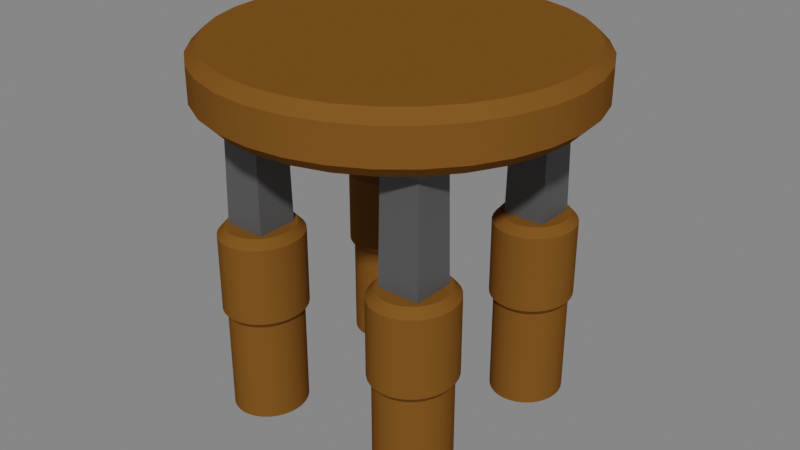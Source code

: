 # Source: table.blend  (saved by Blender 3.4.6; exported with 4.5.12 LTS)
import bpy
from mathutils import Matrix  # noqa: F401  (used for matrix-valued properties, if any)

bpy.ops.wm.read_factory_settings(use_empty=True)
scene = bpy.context.scene
scene.name = 'Scene'

# ---- collections
col_collection = bpy.data.collections.new('Collection'); scene.collection.children.link(col_collection)

# ---- materials (node trees are filled in below, after node groups)
mat_brown = bpy.data.materials.new('Brown')
mat_brown.alpha_threshold = 0.0
mat_brown.use_transparent_shadow = False
mat_brown.roughness = 0.5
mat_brown.line_color = (0.0, 0.0, 0.0, 1.0)
mat_metal = bpy.data.materials.new('Metal')
mat_metal.use_transparent_shadow = False

# ---- node groups
ng_auto_smooth = bpy.data.node_groups.new('Auto Smooth', 'GeometryNodeTree')
_s = ng_auto_smooth.interface.new_socket(name='Geometry', in_out='OUTPUT', socket_type='NodeSocketGeometry')
_s = ng_auto_smooth.interface.new_socket(name='Geometry', in_out='INPUT', socket_type='NodeSocketGeometry')
_s = ng_auto_smooth.interface.new_socket(name='Angle', in_out='INPUT', socket_type='NodeSocketFloat')
_s.subtype = 'ANGLE'
_s.min_value = 0.0
_s.max_value = 3.142
ng_auto_smooth.is_modifier = True
_N = ng_auto_smooth.nodes; _L = ng_auto_smooth.links
n0 = _N.new('NodeGroupOutput'); n0.name = 'Group Output'; n0.location = (480, -100)
n1 = _N.new('NodeGroupInput'); n1.name = 'Group Input'; n1.location = (-420, -300)
n2 = _N.new('NodeGroupInput'); n2.name = 'Group Input.001'; n2.location = (-60, -100)
n3 = _N.new('GeometryNodeSetShadeSmooth'); n3.name = 'Set Shade Smooth'; n3.location = (120, -100)
n3.domain = 'EDGE'
n4 = _N.new('GeometryNodeSetShadeSmooth'); n4.name = 'Set Shade Smooth.001'; n4.location = (300, -100)
n5 = _N.new('GeometryNodeInputMeshEdgeAngle'); n5.name = 'Edge Angle'; n5.location = (-420, -220)
n6 = _N.new('GeometryNodeInputEdgeSmooth'); n6.name = 'Is Edge Smooth'; n6.location = (-60, -160)
n7 = _N.new('GeometryNodeInputShadeSmooth'); n7.name = 'Is Face Smooth'; n7.location = (-240, -340)
n8 = _N.new('FunctionNodeBooleanMath'); n8.name = 'Boolean Math'; n8.location = (-60, -220)
n9 = _N.new('FunctionNodeCompare'); n9.name = 'Compare'; n9.location = (-240, -180)
n9.operation = 'LESS_EQUAL'
_L.new(n5.outputs[0], n9.inputs[0])
_L.new(n4.outputs[0], n0.inputs[0])
_L.new(n1.outputs[1], n9.inputs[1])
_L.new(n9.outputs[0], n8.inputs[0])
_L.new(n7.outputs[0], n8.inputs[1])
_L.new(n2.outputs[0], n3.inputs[0])
_L.new(n6.outputs[0], n3.inputs[1])
_L.new(n3.outputs[0], n4.inputs[0])
_L.new(n8.outputs[0], n3.inputs[2])
n0.is_active_output = True

# ---- material node trees
mat_brown.use_nodes = True; mat_brown.node_tree.nodes.clear()
_N = mat_brown.node_tree.nodes; _L = mat_brown.node_tree.links
n0 = _N.new('ShaderNodeOutputMaterial'); n0.name = 'Material Output'; n0.location = (300, 300)
n1 = _N.new('ShaderNodeBsdfPrincipled'); n1.name = 'Principled BSDF'; n1.location = (10, 300)
n1.distribution = 'GGX'
n1.subsurface_method = 'RANDOM_WALK_SKIN'
n1.inputs[0].default_value = (0.1733, 0.07114, 0.01332, 1.0)
n1.inputs[2].default_value = 1.0
n1.inputs[3].default_value = 1.45
n1.inputs[13].default_value = 0.0
n1.inputs[27].default_value = (0.0, 0.0, 0.0, 1.0)
n1.inputs[28].default_value = 1.0
_L.new(n1.outputs[0], n0.inputs[0])
n0.is_active_output = True
mat_metal.use_nodes = True; mat_metal.node_tree.nodes.clear()
_N = mat_metal.node_tree.nodes; _L = mat_metal.node_tree.links
n0 = _N.new('ShaderNodeBsdfPrincipled'); n0.name = 'Principled BSDF'; n0.location = (10, 300)
n0.distribution = 'GGX'
n0.subsurface_method = 'RANDOM_WALK_SKIN'
n0.inputs[0].default_value = (0.07658, 0.07658, 0.07658, 1.0)
n0.inputs[3].default_value = 1.45
n0.inputs[27].default_value = (0.0, 0.0, 0.0, 1.0)
n0.inputs[28].default_value = 1.0
n1 = _N.new('ShaderNodeOutputMaterial'); n1.name = 'Material Output'; n1.location = (300, 300)
_L.new(n0.outputs[0], n1.inputs[0])
n1.is_active_output = True

# ---- world
world_world = bpy.data.worlds.new('World'); scene.world = world_world
world_world.use_nodes = True; world_world.node_tree.nodes.clear()
_N = world_world.node_tree.nodes; _L = world_world.node_tree.links
n0 = _N.new('ShaderNodeOutputWorld'); n0.name = 'World Output'; n0.location = (300, 300)
n1 = _N.new('ShaderNodeBackground'); n1.name = 'Background'; n1.location = (10, 300)
n1.inputs[0].default_value = (0.2079, 0.2079, 0.2079, 1.0)
_L.new(n1.outputs[0], n0.inputs[0])
n0.is_active_output = True
world_world.color = (0.05088, 0.05088, 0.05088)
world_world.use_sun_shadow = False
world_world.sun_shadow_jitter_overblur = 0.0

# ---- meshes
me_cylinder_003 = bpy.data.meshes.new('Cylinder.003')
me_cylinder_003.from_pydata([(-1.0, 1.472, 1.178), (-1.0, -0.528, 1.178), (1.218, 1.214, 3.301), (-0.9138, -0.5371, 1.178), (1.0, 1.472, 1.178), (-1.086, -0.5371, 1.178), (-1.0, -0.528, 2.029), (-0.9138, 1.463, 1.178), (5.96e-08, 1.92, 3.444), (-1.0, -0.58, 1.114), (-0.9233, -0.5881, 1.114), (-1.086, 1.463, 1.178), (-1.077, -0.5881, 1.114), (-1.0, 1.472, 2.029), (1.086, 1.463, 1.178), (-1.0, -0.58, -0.01393), (-0.9233, -0.5881, -0.01393), (-1.0, 1.42, 1.114), (-0.7819, -0.7859, 3.301), (-1.077, -0.5881, -0.01393), (-1.151, -0.612, -0.01393), (0.9138, 1.463, 1.178), (-1.219, -0.6508, -0.01393), (-0.9233, 1.412, 1.114), (-1.151, -0.612, 1.114), (5.96e-08, 2.037, 3.561), (-1.219, -0.6508, 1.114), (-1.077, 1.412, 1.114), (-1.169, -0.5639, 1.178), (1.0, 1.472, 2.029), (-1.0, 1.42, -0.01393), (-1.246, -0.6076, 1.178), (-0.9233, 1.412, -0.01393), (-1.169, -0.5639, 2.029), (-0.7819, 1.214, 3.301), (-1.139, -0.642, 2.122), (-1.077, 1.412, -0.01393), (-1.246, -0.6076, 2.029), (-1.086, -0.5371, 2.029), (1.0, 1.42, 1.114), (0.3745, 1.883, 3.444), (-1.071, -0.6199, 2.122), (-1.151, 1.388, -0.01393), (-1.0, -0.6125, 2.122), (-0.9292, -0.6199, 2.122), (1.077, 1.412, 1.114), (-1.219, 1.349, -0.01393), (-0.9138, -0.5371, 2.029), (-0.8611, -0.642, 2.122), (-0.8308, -0.5639, 2.029), (-1.151, 1.388, 1.114), (-0.7983, -0.6778, 2.122), (0.9233, 1.412, 1.114), (-0.7544, -0.6076, 2.029), (-1.219, 1.349, 1.114), (-0.7433, -0.726, 2.122), (-0.3745, 1.883, 3.444), (-0.6874, -0.6663, 2.029), (-1.169, 1.436, 1.178), (1.0, 1.42, -0.01393), (-0.6982, -0.7847, 2.122), (-1.246, 1.392, 1.178), (-0.6324, -0.7378, 2.029), (-0.6646, -0.8517, 2.122), (1.077, 1.412, -0.01393), (-0.5916, -0.8194, 2.029), (-1.169, 1.436, 2.029), (-0.644, -0.9244, 2.122), (-1.139, 1.358, 2.122), (0.9233, 1.412, -0.01393), (-0.5664, -0.9079, 2.029), (-0.637, -1.0, 2.122), (-1.246, 1.392, 2.029), (-0.3974, 1.998, 3.561), (-0.5579, -1.0, 2.029), (-0.644, -1.076, 2.122), (-0.7346, 1.773, 3.444), (-1.086, 1.463, 2.029), (-0.5664, -1.092, 2.029), (-0.6646, -1.148, 2.122), (-1.071, 1.38, 2.122), (0.8495, 1.388, -0.01393), (-0.5916, -1.181, 2.029), (-0.6982, -1.215, 2.122), (-1.0, 1.388, 2.122), (-0.6324, -1.262, 2.029), (-0.7819, -1.214, 3.301), (0.7815, 1.349, -0.01393), (-0.7433, -1.274, 2.122), (-0.6874, -1.334, 2.029), (-0.9292, 1.38, 2.122), (-0.7983, -1.322, 2.122), (-1.218, -0.7859, 3.301), (-0.9138, 1.463, 2.029), (-0.7544, -1.392, 2.029), (0.8495, 1.388, 1.114), (-0.8611, -1.358, 2.122), (-0.8308, -1.436, 2.029), (-0.8611, 1.358, 2.122), (-0.9292, -1.38, 2.122), (0.7815, 1.349, 1.114), (-0.9138, -1.463, 2.029), (-0.8308, 1.436, 2.029), (-1.0, -1.388, 2.122), (-0.7795, 1.882, 3.561), (-1.0, -1.472, 2.029), (-0.7983, 1.322, 2.122), (-1.071, -1.38, 2.122), (-1.066, 1.596, 3.444), (-0.7544, 1.392, 2.029), (-1.086, -1.463, 2.029), (0.8308, 1.436, 1.178), (-1.139, -1.358, 2.122), (-1.169, -1.436, 2.029), (-0.7433, 1.274, 2.122), (-0.6874, 1.334, 2.029), (-1.202, -1.322, 2.122), (1.218, -0.7859, 3.301), (-1.246, -1.392, 2.029), (-1.257, -1.274, 2.122), (-0.6982, 1.215, 2.122), (0.7544, 1.392, 1.178), (-1.313, -1.334, 2.029), (1.0, -0.528, 1.178), (-1.302, -1.215, 2.122), (-0.6324, 1.262, 2.029), (-1.368, -1.262, 2.029), (-1.335, -1.148, 2.122), (-0.6646, 1.148, 2.122), (0.8308, 1.436, 2.029), (-1.408, -1.181, 2.029), (-1.356, -1.076, 2.122), (-0.5916, 1.181, 2.029), (-1.434, -1.092, 2.029), (0.8611, 1.358, 2.122), (-0.644, 1.076, 2.122), (-1.363, -1.0, 2.122), (-1.132, 1.694, 3.561), (-1.442, -1.0, 2.029), (-0.5664, 1.092, 2.029), (-1.356, -0.9244, 2.122), (-1.434, -0.9079, 2.029), (-1.357, 1.357, 3.444), (-0.637, 1.0, 2.122), (-1.335, -0.8517, 2.122), (-1.408, -0.8194, 2.029), (0.7544, 1.392, 2.029), (-1.302, -0.7847, 2.122), (-0.5579, 1.0, 2.029), (-1.44, 1.44, 3.561), (-1.368, -0.7378, 2.029), (-1.257, -0.726, 2.122), (0.9138, 1.463, 2.029), (-0.644, 0.9244, 2.122), (-1.313, -0.6663, 2.029), (-1.202, -0.6778, 2.122), (-0.5664, 0.9079, 2.029), (0.9292, 1.38, 2.122), (-1.313, -0.6663, 1.178), (-1.368, -0.7378, 1.178), (1.218, 0.7859, 3.301), (-1.278, -0.7031, 1.114), (-0.6646, 0.8517, 2.122), (-1.596, 1.066, 3.444), (-1.327, -0.7667, 1.114), (-1.278, -0.7031, -0.01393), (-0.5916, 0.8194, 2.029), (-1.327, -0.7667, -0.01393), (-0.6982, 0.7847, 2.122), (-1.363, -0.8393, -0.01393), (1.0, 1.388, 2.122), (-1.386, -0.9181, -0.01393), (-0.6324, 0.7378, 2.029), (1.071, 1.38, 2.122), (-1.363, -0.8393, 1.114), (-1.694, 1.132, 3.561), (-1.386, -0.9181, 1.114), (-1.408, -0.8194, 1.178), (-0.7433, 0.726, 2.122), (-1.434, -0.9079, 1.178), (1.086, 1.463, 2.029), (-0.6874, 0.6663, 2.029), (-1.442, -1.0, 1.178), (-1.434, -1.092, 1.178), (-0.7983, 0.6778, 2.122), (-1.393, -1.0, 1.114), (-1.773, 0.7346, 3.444), (-0.7544, 0.6076, 2.029), (-1.386, -1.082, 1.114), (-1.393, -1.0, -0.01393), (-0.8611, 0.642, 2.122), (1.139, 1.358, 2.122), (-1.386, -1.082, -0.01393), (-1.363, -1.161, -0.01393), (-1.882, 0.7795, 3.561), (-1.327, -1.233, -0.01393), (-0.8308, 0.5639, 2.029), (1.169, 1.436, 2.029), (-1.363, -1.161, 1.114), (-0.9292, 0.6199, 2.122), (-1.327, -1.233, 1.114), (-1.883, 0.3745, 3.444), (-1.408, -1.181, 1.178), (-0.9138, 0.5371, 2.029), (-1.368, -1.262, 1.178), (-1.313, -1.334, 1.178), (1.202, 1.322, 2.122), (-1.246, -1.392, 1.178), (-1.0, 0.6125, 2.122), (-1.0, 0.528, 2.029), (-1.278, -1.297, 1.114), (-1.219, -1.349, 1.114), (1.246, 1.392, 2.029), (-1.278, -1.297, -0.01393), (-1.071, 0.6199, 2.122), (-1.219, -1.349, -0.01393), (0.7819, 1.214, 3.301), (-1.086, 0.5371, 2.029), (-1.151, -1.388, -0.01393), (-1.077, -1.412, -0.01393), (-1.998, 0.3974, 3.561), (-1.151, -1.388, 1.114), (1.257, 1.274, 2.122), (-1.077, -1.412, 1.114), (-1.139, 0.642, 2.122), (-1.169, 0.5639, 2.029), (-1.169, -1.436, 1.178), (-1.92, -1.192e-07, 3.444), (-1.086, -1.463, 1.178), (1.313, 1.334, 2.029), (-1.0, -1.472, 1.178), (-1.202, 0.6778, 2.122), (-0.9138, -1.463, 1.178), (-1.0, -1.42, 1.114), (-1.246, 0.6076, 2.029), (1.302, 1.215, 2.122), (-0.9233, -1.412, 1.114), (-1.0, -1.42, -0.01393), (-1.218, -1.214, 3.301), (-1.257, 0.726, 2.122), (-0.9233, -1.412, -0.01393), (-0.8495, -1.388, -0.01393), (1.368, 1.262, 2.029), (-0.7815, -1.349, -0.01393), (-1.313, 0.6663, 2.029), (-0.8495, -1.388, 1.114), (-1.302, 0.7847, 2.122), (-2.037, -1.192e-07, 3.561), (-0.7815, -1.349, 1.114), (-0.8308, -1.436, 1.178), (-1.368, 0.7378, 2.029), (-0.7544, -1.392, 1.178), (-1.335, 0.8517, 2.122), (-0.6874, -1.334, 1.178), (1.335, 1.148, 2.122), (-0.6324, -1.262, 1.178), (-0.7219, -1.297, 1.114), (-1.408, 0.8194, 2.029), (1.086, -0.5371, 1.178), (-0.6729, -1.233, 1.114), (1.408, 1.181, 2.029), (-0.7219, -1.297, -0.01393), (-0.6729, -1.233, -0.01393), (-1.356, 0.9244, 2.122), (-1.434, 0.9079, 2.029), (-0.6366, -1.161, -0.01393), (1.356, 1.076, 2.122), (-0.6142, -1.082, -0.01393), (-0.6366, -1.161, 1.114), (-1.883, -0.3745, 3.444), (-0.6142, -1.082, 1.114), (-1.363, 1.0, 2.122), (-1.442, 1.0, 2.029), (-0.5916, -1.181, 1.178), (1.434, 1.092, 2.029), (-0.5664, -1.092, 1.178), (-1.356, 1.076, 2.122), (-0.5579, -1.0, 1.178), (-0.5664, -0.9079, 1.178), (-1.434, 1.092, 2.029), (-0.6067, -1.0, 1.114), (-1.998, -0.3974, 3.561), (-0.6142, -0.9181, 1.114), (1.363, 1.0, 2.122), (-0.6067, -1.0, -0.01393), (-0.6142, -0.9181, -0.01393), (-1.335, 1.148, 2.122), (-1.773, -0.7346, 3.444), (-0.6366, -0.8393, -0.01393), (-1.408, 1.181, 2.029), (-0.6729, -0.7667, -0.01393), (-0.6366, -0.8393, 1.114), (-1.302, 1.215, 2.122), (1.442, 1.0, 2.029), (-0.6729, -0.7667, 1.114), (-1.368, 1.262, 2.029), (-0.5916, -0.8194, 1.178), (-1.882, -0.7795, 3.561), (-0.6324, -0.7378, 1.178), (1.356, 0.9244, 2.122), (-0.6874, -0.6663, 1.178), (-1.257, 1.274, 2.122), (-0.7544, -0.6076, 1.178), (-0.7819, 0.7859, 3.301), (-0.7219, -0.7031, 1.114), (-0.7815, -0.6508, 1.114), (-1.313, 1.334, 2.029), (-0.7219, -0.7031, -0.01393), (-1.202, 1.322, 2.122), (-0.7815, -0.6508, -0.01393), (1.434, 0.9079, 2.029), (-1.313, 1.334, 1.178), (-0.8495, -0.612, -0.01393), (-0.8495, -0.612, 1.114), (-1.368, 1.262, 1.178), (-0.8308, -0.5639, 1.178), (1.335, 0.8517, 2.122), (1.408, 0.8194, 2.029), (-1.278, 1.297, 1.114), (-1.596, -1.066, 3.444), (-1.327, 1.233, 1.114), (-1.278, 1.297, -0.01393), (1.302, 0.7847, 2.122), (-1.327, 1.233, -0.01393), (-1.694, -1.132, 3.561), (-1.363, 1.161, -0.01393), (-1.357, -1.357, 3.444), (-1.386, 1.082, -0.01393), (1.368, 0.7378, 2.029), (1.257, 0.726, 2.122), (-1.363, 1.161, 1.114), (1.169, -0.5639, 1.178), (-1.386, 1.082, 1.114), (-1.408, 1.181, 1.178), (-1.218, 1.214, 3.301), (-1.434, 1.092, 1.178), (1.313, 0.6663, 2.029), (-1.442, 1.0, 1.178), (-1.44, -1.44, 3.561), (1.202, 0.6778, 2.122), (-1.434, 0.9079, 1.178), (1.246, 0.6076, 2.029), (-1.393, 1.0, 1.114), (-1.386, 0.9181, 1.114), (-1.066, -1.596, 3.444), (-1.393, 1.0, -0.01393), (1.139, 0.642, 2.122), (-1.386, 0.9181, -0.01393), (-1.132, -1.694, 3.561), (-1.363, 0.8393, -0.01393), (1.169, 0.5639, 2.029), (-0.7346, -1.773, 3.444), (-1.327, 0.7667, -0.01393), (1.071, 0.6199, 2.122), (-1.363, 0.8393, 1.114), (-1.327, 0.7667, 1.114), (0.7819, 0.7859, 3.301), (1.086, 0.5371, 2.029), (-1.408, 0.8194, 1.178), (-1.368, 0.7378, 1.178), (-0.7795, -1.882, 3.561), (-1.313, 0.6663, 1.178), (1.0, 0.6125, 2.122), (1.0, 0.528, 2.029), (-1.246, 0.6076, 1.178), (-1.278, 0.703, 1.114), (-0.3745, -1.883, 3.444), (1.218, -1.214, 3.301), (-1.219, 0.6508, 1.114), (0.9292, 0.6199, 2.122), (-1.278, 0.703, -0.01393), (0.9138, 0.5371, 2.029), (-1.219, 0.6508, -0.01393), (-1.151, 0.612, -0.01393), (1.246, -0.6076, 1.178), (-0.3974, -1.998, 3.561), (-1.077, 0.5881, -0.01393), (0.8611, 0.642, 2.122), (-1.151, 0.612, 1.114), (5.96e-08, -1.92, 3.444), (-1.077, 0.5881, 1.114), (0.8308, 0.5639, 2.029), (-1.169, 0.5639, 1.178), (0.7983, 0.6778, 2.122), (-1.086, 0.5371, 1.178), (5.96e-08, -2.037, 3.561), (-1.0, 0.528, 1.178), (0.7544, 0.6076, 2.029), (-0.9138, 0.5371, 1.178), (0.7433, 0.726, 2.122), (-1.0, 0.58, 1.114), (-0.9233, 0.5881, 1.114), (0.3745, -1.883, 3.444), (0.6874, 0.6663, 2.029), (-1.0, 0.58, -0.01393), (0.6982, 0.7847, 2.122), (-0.9233, 0.5881, -0.01393), (-0.8495, 0.612, -0.01393), (0.3974, -1.998, 3.561), (0.7819, -0.7859, 3.301), (-0.7815, 0.6508, -0.01393), (0.6324, 0.7378, 2.029), (-0.8495, 0.612, 1.114), (0.7346, -1.773, 3.444), (-0.7815, 0.6508, 1.114), (0.6646, 0.8517, 2.122), (-0.8308, 0.5639, 1.178), (0.5916, 0.8194, 2.029), (-0.7544, 0.6076, 1.178), (-0.6874, 0.6663, 1.178), (0.7795, -1.882, 3.561), (1.066, -1.596, 3.444), (-0.6324, 0.7378, 1.178), (0.644, 0.9244, 2.122), (-0.7219, 0.703, 1.114), (0.5664, 0.9079, 2.029), (-0.6729, 0.7667, 1.114), (1.313, -0.6663, 1.178), (-0.7219, 0.703, -0.01393), (1.132, -1.694, 3.561), (-0.6729, 0.7667, -0.01393), (-0.6366, 0.8393, -0.01393), (0.637, 1.0, 2.122), (-0.6142, 0.9181, -0.01393), (0.5579, 1.0, 2.029), (1.357, -1.357, 3.444), (-0.6366, 0.8393, 1.114), (-0.6142, 0.9181, 1.114), (-1.218, 0.7859, 3.301), (-0.5916, 0.8194, 1.178), (0.644, 1.076, 2.122), (-0.5664, 0.9079, 1.178), (1.44, -1.44, 3.561), (-0.5579, 1.0, 1.178), (0.5664, 1.092, 2.029), (-0.5664, 1.092, 1.178), (-0.6067, 1.0, 1.114), (0.6646, 1.148, 2.122), (-0.6142, 1.082, 1.114), (1.596, -1.066, 3.444), (-0.6067, 1.0, -0.01393), (0.5916, 1.181, 2.029), (-0.6142, 1.082, -0.01393), (-0.6366, 1.161, -0.01393), (0.6982, 1.215, 2.122), (0.6324, 1.262, 2.029), (-0.6729, 1.233, -0.01393), (1.694, -1.132, 3.561), (-0.6366, 1.161, 1.114), (-0.6729, 1.233, 1.114), (0.7433, 1.274, 2.122), (-0.5916, 1.181, 1.178), (1.368, -0.7378, 1.178), (-0.6324, 1.262, 1.178), (1.773, -0.7346, 3.444), (-0.6874, 1.334, 1.178), (0.6874, 1.334, 2.029), (0.7983, 1.322, 2.122), (-0.7544, 1.392, 1.178), (1.882, -0.7795, 3.561), (-0.7219, 1.297, 1.114), (0.6874, 1.334, 1.178), (-0.7815, 1.349, 1.114), (-0.7219, 1.297, -0.01393), (1.883, -0.3745, 3.444), (-0.7815, 1.349, -0.01393), (0.6324, 1.262, 1.178), (-0.8495, 1.388, -0.01393), (0.7219, 1.297, 1.114), (-0.8495, 1.388, 1.114), (-0.8308, 1.436, 1.178), (1.408, -0.8194, 1.178), (1.998, -0.3974, 3.561), (0.6729, 1.233, 1.114), (0.7219, 1.297, -0.01393), (1.92, -1.192e-07, 3.444), (0.6729, 1.233, -0.01393), (1.434, -0.9079, 1.178), (0.6366, 1.161, -0.01393), (2.037, -1.192e-07, 3.561), (0.6142, 1.082, -0.01393), (0.7819, -1.214, 3.301), (0.6366, 1.161, 1.114), (1.883, 0.3745, 3.444), (0.6142, 1.082, 1.114), (1.442, -1.0, 1.178), (0.5916, 1.181, 1.178), (1.998, 0.3974, 3.561), (1.434, -1.092, 1.178), (0.5664, 1.092, 1.178), (1.773, 0.7346, 3.444), (0.5579, 1.0, 1.178), (1.408, -1.181, 1.178), (0.5664, 0.9079, 1.178), (1.882, 0.7795, 3.561), (0.6067, 1.0, 1.114), (1.596, 1.066, 3.444), (0.6142, 0.9181, 1.114), (0.6067, 1.0, -0.01393), (1.368, -1.262, 1.178), (0.6142, 0.9181, -0.01393), (1.694, 1.132, 3.561), (0.6366, 0.8393, -0.01393), (1.313, -1.334, 1.178), (0.6729, 0.7667, -0.01393), (1.357, 1.357, 3.444), (1.246, -1.392, 1.178), (0.6366, 0.8393, 1.114), (1.44, 1.44, 3.561), (0.6729, 0.7667, 1.114), (0.5916, 0.8194, 1.178), (1.169, -1.436, 1.178), (0.6324, 0.7378, 1.178), (1.066, 1.596, 3.444), (1.086, -1.463, 1.178), (0.6874, 0.6663, 1.178), (1.132, 1.694, 3.561), (0.7544, 0.6076, 1.178), (0.7219, 0.703, 1.114), (1.0, -1.472, 1.178), (0.7815, 0.6508, 1.114), (0.9138, -1.463, 1.178), (0.7219, 0.703, -0.01393), (0.7346, 1.773, 3.444), (0.7815, 0.6508, -0.01393), (0.8308, -1.436, 1.178), (0.7795, 1.882, 3.561), (0.8495, 0.612, -0.01393), (0.3974, 1.998, 3.561), (0.9233, 0.5881, -0.01393), (0.7544, -1.392, 1.178), (0.8495, 0.612, 1.114), (0.9233, 0.5881, 1.114), (0.7795, 1.882, 3.939), (0.8308, 0.5639, 1.178), (0.6874, -1.334, 1.178), (0.9138, 0.5371, 1.178), (0.7346, 1.773, 4.056), (1.0, 0.528, 1.178), (0.6324, -1.262, 1.178), (1.086, 0.5371, 1.178), (0.3974, 1.998, 3.939), (0.5916, -1.181, 1.178), (1.0, 0.58, 1.114), (1.077, 0.5881, 1.114), (1.132, 1.694, 3.939), (0.5664, -1.092, 1.178), (1.0, 0.58, -0.01393), (1.077, 0.5881, -0.01393), (1.066, 1.596, 4.056), (0.5579, -1.0, 1.178), (1.151, 0.612, -0.01393), (1.219, 0.6508, -0.01393), (1.44, 1.44, 3.939), (1.151, 0.612, 1.114), (0.5664, -0.9079, 1.178), (1.357, 1.357, 4.056), (1.219, 0.6508, 1.114), (1.169, 0.5639, 1.178), (0.5916, -0.8194, 1.178), (1.246, 0.6076, 1.178), (0.6324, -0.7378, 1.178), (1.313, 0.6663, 1.178), (1.694, 1.132, 3.939), (1.368, 0.7378, 1.178), (1.596, 1.066, 4.056), (1.278, 0.703, 1.114), (0.6874, -0.6663, 1.178), (0.7544, -0.6076, 1.178), (1.327, 0.7667, 1.114), (1.882, 0.7795, 3.939), (1.278, 0.703, -0.01393), (1.327, 0.7667, -0.01393), (0.8308, -0.5639, 1.178), (1.773, 0.7346, 4.056), (1.363, 0.8393, -0.01393), (1.386, 0.9181, -0.01393), (0.9138, -0.5371, 1.178), (1.998, 0.3974, 3.939), (1.363, 0.8393, 1.114), (1.386, 0.9181, 1.114), (1.0, -0.6125, 2.122), (1.883, 0.3745, 4.056), (1.408, 0.8194, 1.178), (2.037, -1.192e-07, 3.939), (1.434, 0.9079, 1.178), (1.0, -0.528, 2.029), (1.442, 1.0, 1.178), (1.92, -1.192e-07, 4.056), (1.434, 1.092, 1.178), (1.393, 1.0, 1.114), (1.071, -0.6199, 2.122), (1.386, 1.082, 1.114), (1.086, -0.5371, 2.029), (1.998, -0.3974, 3.939), (1.393, 1.0, -0.01393), (1.139, -0.642, 2.122), (1.386, 1.082, -0.01393), (1.363, 1.161, -0.01393), (1.883, -0.3745, 4.056), (1.327, 1.233, -0.01393), (1.169, -0.5639, 2.029), (1.363, 1.161, 1.114), (1.882, -0.7795, 3.939), (1.327, 1.233, 1.114), (1.202, -0.6778, 2.122), (1.408, 1.181, 1.178), (1.773, -0.7346, 4.056), (1.368, 1.262, 1.178), (1.694, -1.132, 3.939), (1.313, 1.334, 1.178), (1.246, -0.6076, 2.029), (1.596, -1.066, 4.056), (1.246, 1.392, 1.178), (1.257, -0.726, 2.122), (1.278, 1.297, 1.114), (1.313, -0.6663, 2.029), (1.219, 1.349, 1.114), (1.44, -1.44, 3.939), (1.278, 1.297, -0.01393), (1.302, -0.7847, 2.122), (1.219, 1.349, -0.01393), (1.151, 1.388, -0.01393), (1.357, -1.357, 4.056), (1.368, -0.7378, 2.029), (1.151, 1.388, 1.114), (1.169, 1.436, 1.178), (1.132, -1.694, 3.939), (1.066, -1.596, 4.056), (1.335, -0.8517, 2.122), (1.408, -0.8194, 2.029), (0.7795, -1.882, 3.939), (0.7346, -1.773, 4.056), (1.356, -0.9244, 2.122), (1.434, -0.9079, 2.029), (0.3974, -1.998, 3.939), (1.363, -1.0, 2.122), (0.3745, -1.883, 4.056), (1.442, -1.0, 2.029), (5.96e-08, -2.037, 3.939), (5.96e-08, -1.92, 4.056), (1.356, -1.076, 2.122), (1.434, -1.092, 2.029), (-0.3974, -1.998, 3.939), (-0.3745, -1.883, 4.056), (1.335, -1.148, 2.122), (-0.7795, -1.882, 3.939), (1.408, -1.181, 2.029), (-0.7346, -1.773, 4.056), (1.302, -1.215, 2.122), (1.368, -1.262, 2.029), (-1.132, -1.694, 3.939), (-1.066, -1.596, 4.056), (1.257, -1.274, 2.122), (1.313, -1.334, 2.029), (-1.44, -1.44, 3.939), (1.202, -1.322, 2.122), (-1.357, -1.357, 4.056), (-1.694, -1.132, 3.939), (1.246, -1.392, 2.029), (1.139, -1.358, 2.122), (-1.596, -1.066, 4.056), (-1.882, -0.7795, 3.939), (1.169, -1.436, 2.029), (1.071, -1.38, 2.122), (-1.773, -0.7346, 4.056), (1.086, -1.463, 2.029), (-1.998, -0.3974, 3.939), (1.0, -1.388, 2.122), (-1.883, -0.3745, 4.056), (-2.037, -1.192e-07, 3.939), (1.0, -1.472, 2.029), (0.9292, -1.38, 2.122), (-1.92, -1.192e-07, 4.056), (-1.998, 0.3974, 3.939), (0.9138, -1.463, 2.029), (-1.883, 0.3745, 4.056), (0.8611, -1.358, 2.122), (0.8308, -1.436, 2.029), (-1.882, 0.7795, 3.939), (0.7983, -1.322, 2.122), (-1.773, 0.7346, 4.056), (0.7544, -1.392, 2.029), (-1.694, 1.132, 3.939), (-1.596, 1.066, 4.056), (0.7433, -1.274, 2.122), (0.6874, -1.334, 2.029), (-1.44, 1.44, 3.939), (0.6982, -1.215, 2.122), (-1.357, 1.357, 4.056), (0.6324, -1.262, 2.029), (-1.132, 1.694, 3.939), (0.6646, -1.148, 2.122), (-1.066, 1.596, 4.056), (0.5916, -1.181, 2.029), (-0.7795, 1.882, 3.939), (0.644, -1.076, 2.122), (-0.7346, 1.773, 4.056), (0.5664, -1.092, 2.029), (-0.3974, 1.998, 3.939), (0.637, -1.0, 2.122), (-0.3745, 1.883, 4.056), (0.5579, -1.0, 2.029), (5.96e-08, 2.037, 3.939), (0.644, -0.9244, 2.122), (5.96e-08, 1.92, 4.056), (0.3745, 1.883, 4.056), (0.5664, -0.9079, 2.029), (0.6646, -0.8517, 2.122), (0.5916, -0.8194, 2.029), (0.6982, -0.7847, 2.122), (0.6324, -0.7378, 2.029), (0.7433, -0.726, 2.122), (0.6874, -0.6663, 2.029), (0.7983, -0.6778, 2.122), (0.7544, -0.6076, 2.029), (0.8611, -0.642, 2.122), (0.8308, -0.5639, 2.029), (0.9292, -0.6199, 2.122), (0.9138, -0.5371, 2.029), (1.0, -0.58, 1.114), (1.077, -0.5881, 1.114), (1.151, -0.612, 1.114), (1.219, -0.6508, 1.114), (1.278, -0.7031, 1.114), (1.327, -0.7667, 1.114), (1.363, -0.8393, 1.114), (1.386, -0.9181, 1.114), (1.393, -1.0, 1.114), (1.386, -1.082, 1.114), (1.363, -1.161, 1.114), (1.327, -1.233, 1.114), (1.278, -1.297, 1.114), (1.219, -1.349, 1.114), (1.151, -1.388, 1.114), (1.077, -1.412, 1.114), (1.0, -1.42, 1.114), (0.9233, -1.412, 1.114), (0.8495, -1.388, 1.114), (0.7815, -1.349, 1.114), (0.7219, -1.297, 1.114), (0.6729, -1.233, 1.114), (0.6366, -1.161, 1.114), (0.6142, -1.082, 1.114), (0.6067, -1.0, 1.114), (0.6142, -0.9181, 1.114), (0.6366, -0.8393, 1.114), (0.6729, -0.7667, 1.114), (0.7219, -0.7031, 1.114), (0.7815, -0.6508, 1.114), (0.8495, -0.612, 1.114), (0.9233, -0.5881, 1.114), (1.0, -0.58, -0.01393), (1.077, -0.5881, -0.01393), (1.151, -0.612, -0.01393), (1.219, -0.6508, -0.01393), (1.278, -0.7031, -0.01393), (1.327, -0.7667, -0.01393), (1.363, -0.8393, -0.01393), (1.386, -0.9181, -0.01393), (1.393, -1.0, -0.01393), (1.386, -1.082, -0.01393), (1.363, -1.161, -0.01393), (1.327, -1.233, -0.01393), (1.278, -1.297, -0.01393), (1.219, -1.349, -0.01393), (1.151, -1.388, -0.01393), (1.077, -1.412, -0.01393), (1.0, -1.42, -0.01393), (0.9233, -1.412, -0.01393), (0.8495, -1.388, -0.01393), (0.7815, -1.349, -0.01393), (0.7219, -1.297, -0.01393), (0.6729, -1.233, -0.01393), (0.6366, -1.161, -0.01393), (0.6142, -1.082, -0.01393), (0.6067, -1.0, -0.01393), (0.6142, -0.9181, -0.01393), (0.6366, -0.8393, -0.01393), (0.6729, -0.7667, -0.01393), (0.7219, -0.7031, -0.01393), (0.7815, -0.6508, -0.01393), (0.8495, -0.612, -0.01393), (0.9233, -0.5881, -0.01393), (0.7656, -0.7675, 2.122), (0.7656, -1.233, 2.122), (0.7656, -1.112, 2.122), (1.234, -1.233, 2.122), (1.234, -0.8882, 2.122), (1.234, -0.7675, 2.122), (1.331, -0.6753, 3.444), (1.331, -1.325, 3.444), (1.331, -1.244, 3.444), (0.6693, -0.6753, 3.444), (0.6693, -1.325, 3.444), (1.21, -1.325, 3.444), (-0.6693, 1.325, 3.444), (-0.6693, 0.6753, 3.444), (-1.331, 1.325, 3.444), (-1.21, 1.325, 3.444), (-1.331, 0.6753, 3.444), (-1.331, 1.244, 3.444), (1.331, 1.325, 3.444), (1.331, 0.6753, 3.444), (1.331, 1.201, 3.444), (0.6693, 1.325, 3.444), (1.248, 1.325, 3.444), (0.6693, 0.6753, 3.444), (-0.6693, -0.6753, 3.444), (-0.6693, -1.325, 3.444), (-1.331, -0.6753, 3.444), (-1.331, -1.325, 3.444), (-1.331, -1.201, 3.444), (-1.248, -1.325, 3.444), (0.7656, 1.233, 2.122), (1.234, 1.233, 2.122), (1.234, 1.112, 2.122), (1.234, 0.7675, 2.122), (0.7656, 0.8882, 2.122), (0.7656, 0.7675, 2.122), (-1.234, 1.233, 2.122), (-0.7656, 1.233, 2.122), (-0.7656, 1.112, 2.122), (-0.7656, 0.7675, 2.122), (-1.234, 0.8882, 2.122), (-1.234, 0.7675, 2.122), (-1.234, -0.7675, 2.122), (-0.7656, -0.7675, 2.122), (-0.7656, -0.8882, 2.122), (-0.7656, -1.233, 2.122), (-1.234, -1.112, 2.122), (-1.234, -1.233, 2.122)], [], [(577, 719, 586, 123), (331, 601, 611, 374), (374, 611, 616, 417), (417, 616, 624, 452), (452, 624, 630, 471), (471, 630, 634, 477), (477, 634, 638, 485), (485, 638, 642, 488), (488, 642, 647, 492), (492, 647, 650, 499), (499, 650, 654, 503), (503, 654, 659, 506), (506, 659, 663, 511), (511, 663, 666, 514), (514, 666, 671, 519), (519, 671, 675, 521), (521, 675, 678, 525), (525, 678, 682, 530), (530, 682, 686, 535), (535, 686, 690, 539), (539, 690, 694, 542), (542, 694, 698, 546), (546, 698, 702, 550), (550, 702, 707, 555), (555, 707, 709, 559), (559, 709, 711, 561), (561, 711, 713, 567), (567, 713, 715, 568), (568, 715, 717, 573), (573, 717, 719, 577), (123, 586, 593, 258), (258, 593, 601, 331), (546, 550, 744, 743), (593, 586, 581, 591), (601, 593, 591, 596), (611, 601, 596, 605), (616, 611, 605, 614), (624, 616, 614, 620), (630, 624, 620, 629), (634, 630, 629, 633), (638, 634, 633, 636), (642, 638, 636, 641), (647, 642, 641, 645), (650, 647, 645, 649), (654, 650, 649, 653), (659, 654, 653, 656), (663, 659, 656, 660), (666, 663, 660, 664), (671, 666, 664, 668), (675, 671, 668, 672), (678, 675, 672, 677), (682, 678, 677, 680), (686, 682, 680, 685), (690, 686, 685, 688), (694, 690, 688, 692), (698, 694, 692, 696), (702, 698, 696, 700), (707, 702, 700, 704), (709, 707, 704, 708), (711, 709, 708, 710), (713, 711, 710, 712), (715, 713, 712, 714), (717, 715, 714, 716), (719, 717, 716, 718), (586, 719, 718, 581), (785, 786, 692, 688, 685, 680, 677, 672, 668, 664, 660, 656, 653, 649, 645, 641, 636, 633, 629, 788, 787), (789, 788, 629, 620, 614, 605, 596, 591, 581, 718, 716, 714, 712, 710, 708, 704, 700, 696, 692, 786, 784), (744, 745, 777, 776), (492, 499, 731, 730), (550, 555, 745, 744), (499, 503, 732, 731), (555, 559, 746, 745), (503, 506, 733, 732), (559, 561, 747, 746), (506, 511, 734, 733), (123, 258, 721, 720), (561, 567, 748, 747), (511, 514, 735, 734), (258, 331, 722, 721), (567, 568, 749, 748), (514, 519, 736, 735), (331, 374, 723, 722), (568, 573, 750, 749), (519, 521, 737, 736), (374, 417, 724, 723), (573, 577, 751, 750), (521, 525, 738, 737), (417, 452, 725, 724), (577, 123, 720, 751), (525, 530, 739, 738), (452, 471, 726, 725), (530, 535, 740, 739), (471, 477, 727, 726), (535, 539, 741, 740), (477, 485, 728, 727), (539, 542, 742, 741), (485, 488, 729, 728), (542, 546, 743, 742), (488, 492, 730, 729), (782, 783, 752, 753, 754, 755, 756, 757, 758, 759, 760, 761, 762, 763, 764, 765, 766, 767, 768, 769, 770, 771, 772, 773, 774, 775, 776, 777, 778, 779, 780, 781), (731, 732, 764, 763), (745, 746, 778, 777), (732, 733, 765, 764), (746, 747, 779, 778), (733, 734, 766, 765), (720, 721, 753, 752), (747, 748, 780, 779), (734, 735, 767, 766), (721, 722, 754, 753), (748, 749, 781, 780), (735, 736, 768, 767), (722, 723, 755, 754), (749, 750, 782, 781), (736, 737, 769, 768), (723, 724, 756, 755), (750, 751, 783, 782), (737, 738, 770, 769), (724, 725, 757, 756), (751, 720, 752, 783), (738, 739, 771, 770), (725, 726, 758, 757), (739, 740, 772, 771), (726, 727, 759, 758), (740, 741, 773, 772), (727, 728, 760, 759), (741, 742, 774, 773), (728, 729, 761, 760), (742, 743, 775, 774), (729, 730, 762, 761), (743, 744, 776, 775), (730, 731, 763, 762), (399, 117, 789, 784), (788, 789, 117, 367, 787), (792, 791, 367, 117, 790), (117, 399, 793, 790), (399, 481, 794, 793), (795, 794, 481, 367, 791), (785, 481, 399, 784, 786), (787, 367, 481, 785), (334, 34, 821, 820), (822, 821, 34, 303, 823), (303, 34, 796, 797), (799, 796, 34, 334, 798), (801, 798, 334, 428, 800), (800, 428, 303, 797), (825, 428, 334, 820, 824), (823, 303, 428, 825), (216, 2, 815, 814), (2, 160, 817, 816, 815), (804, 803, 160, 2, 802), (806, 802, 2, 216, 805), (216, 356, 807, 805), (356, 160, 803, 807), (818, 819, 356, 216, 814), (817, 160, 356, 819), (92, 18, 827, 826), (827, 18, 86, 829, 828), (809, 86, 18, 808), (18, 92, 810, 808), (812, 810, 92, 238, 811), (813, 811, 238, 86, 809), (238, 92, 826, 830, 831), (829, 86, 238, 831), (73, 25, 8, 56), (25, 528, 40, 8), (812, 319, 287, 269, 227, 201, 186, 163, 801, 800, 797, 796, 799, 108, 76, 56, 8, 40, 523, 513, 806, 805, 807, 803, 804, 496, 490, 483, 475, 464, 454, 439, 792, 790, 793, 794, 795, 411, 403, 392, 379, 366, 351, 344, 813, 809, 808, 810), (802, 806, 513, 505, 496, 804), (791, 792, 439, 425, 411, 795), (811, 813, 344, 326, 319, 812), (798, 801, 163, 142, 108, 799), (104, 73, 56, 76), (137, 104, 76, 108), (149, 137, 108, 142), (175, 149, 142, 163), (194, 175, 163, 186), (220, 194, 186, 201), (247, 220, 201, 227), (281, 247, 227, 269), (297, 281, 269, 287), (324, 297, 287, 319), (338, 324, 319, 326), (348, 338, 326, 344), (360, 348, 344, 351), (375, 360, 351, 366), (385, 375, 366, 379), (398, 385, 379, 392), (410, 398, 392, 403), (419, 410, 403, 411), (432, 419, 411, 425), (447, 432, 425, 439), (459, 447, 439, 454), (472, 459, 454, 464), (479, 472, 464, 475), (487, 479, 475, 483), (494, 487, 483, 490), (501, 494, 490, 496), (508, 501, 496, 505), (516, 508, 505, 513), (526, 516, 513, 523), (528, 526, 523, 40), (528, 541, 533, 526), (526, 533, 545, 516), (545, 533, 537, 549), (533, 541, 706, 537), (553, 545, 549, 556), (516, 545, 553, 508), (563, 553, 556, 565), (508, 553, 563, 501), (570, 563, 565, 574), (501, 563, 570, 494), (578, 570, 574, 582), (494, 570, 578, 487), (584, 578, 582, 588), (487, 578, 584, 479), (594, 584, 588, 599), (479, 584, 594, 472), (603, 594, 599, 607), (472, 594, 603, 459), (609, 603, 607, 612), (459, 603, 609, 447), (618, 609, 612, 623), (447, 609, 618, 432), (627, 618, 623, 628), (432, 618, 627, 419), (631, 627, 628, 632), (419, 627, 631, 410), (635, 631, 632, 637), (410, 631, 635, 398), (639, 635, 637, 640), (398, 635, 639, 385), (643, 639, 640, 644), (385, 639, 643, 375), (646, 643, 644, 648), (375, 643, 646, 360), (651, 646, 648, 652), (360, 646, 651, 348), (655, 651, 652, 657), (348, 651, 655, 338), (658, 655, 657, 661), (338, 655, 658, 324), (662, 658, 661, 665), (324, 658, 662, 297), (667, 662, 665, 669), (297, 662, 667, 281), (670, 667, 669, 673), (281, 667, 670, 247), (674, 670, 673, 676), (247, 670, 674, 220), (679, 674, 676, 681), (220, 674, 679, 194), (683, 679, 681, 684), (194, 679, 683, 175), (687, 683, 684, 689), (175, 683, 687, 149), (691, 687, 689, 693), (149, 687, 691, 137), (695, 691, 693, 697), (137, 691, 695, 104), (699, 695, 697, 701), (104, 695, 699, 73), (703, 699, 701, 705), (73, 699, 703, 25), (541, 703, 705, 706), (25, 703, 541, 528), (676, 673, 669, 665, 661, 657, 652, 648, 644, 640, 637, 632, 628, 623, 612, 607, 599, 588, 582, 574, 565, 556, 549, 537, 706, 705, 701, 697, 693, 689, 684, 681), (4, 14, 45, 39), (4, 29, 180, 14), (21, 4, 39, 52), (21, 152, 29, 4), (39, 45, 64, 59), (52, 39, 59, 69), (69, 59, 64, 622, 621, 619, 600, 598, 597, 595, 576, 575, 572, 571, 552, 551, 548, 547, 529, 527, 524, 522, 504, 502, 500, 498, 480, 478, 476, 474, 87, 81), (95, 52, 69, 81), (100, 95, 81, 87), (121, 111, 95, 100), (111, 21, 52, 95), (121, 146, 129, 111), (111, 129, 152, 21), (152, 129, 134, 157), (129, 146, 457, 134), (29, 152, 157, 170), (819, 818, 405, 395, 389, 383, 377, 369, 362, 353, 346, 339, 329, 322, 316, 299, 283, 266, 254, 816, 817), (815, 816, 254, 235, 222, 206, 191, 173, 170, 157, 134, 457, 450, 444, 437, 430, 422, 413, 405, 818, 814), (180, 29, 170, 173), (197, 180, 173, 191), (212, 197, 191, 206), (229, 212, 206, 222), (242, 229, 222, 235), (260, 242, 235, 254), (274, 260, 254, 266), (293, 274, 266, 283), (310, 293, 283, 299), (317, 310, 299, 316), (328, 317, 316, 322), (336, 328, 322, 329), (341, 336, 329, 339), (350, 341, 339, 346), (357, 350, 346, 353), (363, 357, 353, 362), (371, 363, 362, 369), (381, 371, 369, 377), (387, 381, 377, 383), (393, 387, 383, 389), (401, 393, 389, 395), (407, 401, 395, 405), (415, 407, 405, 413), (424, 415, 413, 422), (434, 424, 422, 430), (441, 434, 430, 437), (445, 441, 437, 444), (456, 445, 444, 450), (146, 456, 450, 457), (466, 445, 456, 461), (461, 456, 146, 121), (466, 461, 468, 473), (461, 121, 100, 468), (473, 468, 474, 476), (468, 100, 87, 474), (482, 473, 476, 478), (484, 482, 478, 480), (489, 486, 482, 484), (486, 466, 473, 482), (489, 434, 441, 486), (486, 441, 445, 466), (491, 489, 484, 495), (491, 424, 434, 489), (493, 491, 495, 497), (493, 415, 424, 491), (497, 495, 498, 500), (495, 484, 480, 498), (507, 497, 500, 502), (509, 507, 502, 504), (512, 510, 507, 509), (510, 493, 497, 507), (512, 401, 407, 510), (510, 407, 415, 493), (515, 512, 509, 518), (515, 393, 401, 512), (517, 515, 518, 520), (517, 387, 393, 515), (520, 518, 522, 524), (518, 509, 504, 522), (531, 520, 524, 527), (532, 531, 527, 529), (536, 534, 531, 532), (534, 517, 520, 531), (536, 371, 381, 534), (534, 381, 387, 517), (538, 536, 532, 543), (538, 363, 371, 536), (540, 538, 543, 544), (540, 357, 363, 538), (544, 543, 547, 548), (543, 532, 529, 547), (554, 544, 548, 551), (557, 554, 551, 552), (560, 558, 554, 557), (558, 540, 544, 554), (560, 341, 350, 558), (558, 350, 357, 540), (562, 560, 557, 566), (562, 336, 341, 560), (564, 562, 566, 569), (564, 328, 336, 562), (569, 566, 571, 572), (566, 557, 552, 571), (579, 569, 572, 575), (580, 579, 575, 576), (585, 583, 579, 580), (583, 564, 569, 579), (585, 310, 317, 583), (583, 317, 328, 564), (587, 585, 580, 590), (587, 293, 310, 585), (589, 587, 590, 592), (589, 274, 293, 587), (592, 590, 595, 597), (590, 580, 576, 595), (602, 592, 597, 598), (604, 602, 598, 600), (608, 606, 602, 604), (606, 589, 592, 602), (608, 242, 260, 606), (606, 260, 274, 589), (610, 608, 604, 615), (610, 229, 242, 608), (613, 610, 615, 617), (613, 212, 229, 610), (617, 615, 619, 621), (615, 604, 600, 619), (625, 617, 621, 622), (45, 625, 622, 64), (14, 626, 625, 45), (626, 613, 617, 625), (14, 180, 197, 626), (626, 197, 212, 613), (0, 7, 23, 17), (0, 13, 93, 7), (11, 0, 17, 27), (11, 77, 13, 0), (17, 23, 32, 30), (27, 17, 30, 36), (394, 376, 373, 372, 370, 352, 349, 347, 345, 327, 325, 323, 321, 46, 42, 36, 30, 32, 467, 465, 463, 446, 443, 442, 440, 423, 421, 420, 418, 400, 397, 396), (50, 27, 36, 42), (54, 50, 42, 46), (61, 58, 50, 54), (58, 11, 27, 50), (61, 72, 66, 58), (58, 66, 77, 11), (77, 66, 68, 80), (66, 72, 308, 68), (13, 77, 80, 84), (824, 252, 246, 239, 231, 224, 214, 208, 199, 190, 184, 178, 168, 162, 153, 143, 135, 128, 822, 823, 825), (822, 128, 120, 114, 106, 98, 90, 84, 80, 68, 308, 301, 292, 286, 276, 271, 263, 252, 824, 820, 821), (93, 13, 84, 90), (102, 93, 90, 98), (109, 102, 98, 106), (115, 109, 106, 114), (125, 115, 114, 120), (132, 125, 120, 128), (139, 132, 128, 135), (148, 139, 135, 143), (156, 148, 143, 153), (166, 156, 153, 162), (172, 166, 162, 168), (181, 172, 168, 178), (187, 181, 178, 184), (196, 187, 184, 190), (203, 196, 190, 199), (209, 203, 199, 208), (217, 209, 208, 214), (225, 217, 214, 224), (234, 225, 224, 231), (244, 234, 231, 239), (250, 244, 239, 246), (257, 250, 246, 252), (264, 257, 252, 263), (272, 264, 263, 271), (279, 272, 271, 276), (289, 279, 276, 286), (295, 289, 286, 292), (306, 295, 292, 301), (72, 306, 301, 308), (314, 295, 306, 311), (311, 306, 72, 61), (314, 311, 318, 320), (311, 61, 54, 318), (320, 318, 321, 323), (318, 54, 46, 321), (330, 320, 323, 325), (332, 330, 325, 327), (335, 333, 330, 332), (333, 314, 320, 330), (335, 279, 289, 333), (333, 289, 295, 314), (337, 335, 332, 342), (337, 272, 279, 335), (340, 337, 342, 343), (340, 264, 272, 337), (343, 342, 345, 347), (342, 332, 327, 345), (354, 343, 347, 349), (355, 354, 349, 352), (359, 358, 354, 355), (358, 340, 343, 354), (359, 250, 257, 358), (358, 257, 264, 340), (361, 359, 355, 365), (361, 244, 250, 359), (364, 361, 365, 368), (364, 234, 244, 361), (368, 365, 370, 372), (365, 355, 352, 370), (378, 368, 372, 373), (380, 378, 373, 376), (384, 382, 378, 380), (382, 364, 368, 378), (384, 217, 225, 382), (382, 225, 234, 364), (386, 384, 380, 390), (386, 209, 217, 384), (388, 386, 390, 391), (388, 203, 209, 386), (391, 390, 394, 396), (390, 380, 376, 394), (402, 391, 396, 397), (404, 402, 397, 400), (408, 406, 402, 404), (406, 388, 391, 402), (408, 187, 196, 406), (406, 196, 203, 388), (409, 408, 404, 414), (409, 181, 187, 408), (412, 409, 414, 416), (412, 172, 181, 409), (416, 414, 418, 420), (414, 404, 400, 418), (426, 416, 420, 421), (427, 426, 421, 423), (431, 429, 426, 427), (429, 412, 416, 426), (431, 156, 166, 429), (429, 166, 172, 412), (433, 431, 427, 436), (433, 148, 156, 431), (435, 433, 436, 438), (435, 139, 148, 433), (438, 436, 440, 442), (436, 427, 423, 440), (448, 438, 442, 443), (449, 448, 443, 446), (453, 451, 448, 449), (451, 435, 438, 448), (453, 125, 132, 451), (451, 132, 139, 435), (455, 453, 449, 460), (455, 115, 125, 453), (458, 455, 460, 462), (458, 109, 115, 455), (462, 460, 463, 465), (460, 449, 446, 463), (469, 462, 465, 467), (23, 469, 467, 32), (7, 470, 469, 23), (470, 458, 462, 469), (7, 93, 102, 470), (470, 102, 109, 458), (1, 3, 10, 9), (1, 6, 47, 3), (5, 1, 9, 12), (5, 38, 6, 1), (9, 10, 16, 15), (12, 9, 15, 19), (240, 237, 219, 218, 215, 213, 195, 193, 192, 189, 171, 169, 167, 165, 22, 20, 19, 15, 16, 312, 309, 307, 290, 288, 285, 284, 267, 265, 262, 261, 243, 241), (24, 12, 19, 20), (26, 24, 20, 22), (31, 28, 24, 26), (28, 5, 12, 24), (31, 37, 33, 28), (28, 33, 38, 5), (38, 33, 35, 41), (33, 37, 155, 35), (6, 38, 41, 43), (127, 124, 119, 116, 112, 107, 103, 99, 96, 91, 88, 83, 79, 75, 71, 67, 63, 828, 829, 831, 830), (63, 60, 55, 51, 48, 44, 43, 41, 35, 155, 151, 147, 144, 140, 136, 131, 127, 830, 826, 827, 828), (47, 6, 43, 44), (49, 47, 44, 48), (53, 49, 48, 51), (57, 53, 51, 55), (62, 57, 55, 60), (65, 62, 60, 63), (70, 65, 63, 67), (74, 70, 67, 71), (78, 74, 71, 75), (82, 78, 75, 79), (85, 82, 79, 83), (89, 85, 83, 88), (94, 89, 88, 91), (97, 94, 91, 96), (101, 97, 96, 99), (105, 101, 99, 103), (110, 105, 103, 107), (113, 110, 107, 112), (118, 113, 112, 116), (122, 118, 116, 119), (126, 122, 119, 124), (130, 126, 124, 127), (133, 130, 127, 131), (138, 133, 131, 136), (141, 138, 136, 140), (145, 141, 140, 144), (150, 145, 144, 147), (154, 150, 147, 151), (37, 154, 151, 155), (159, 150, 154, 158), (158, 154, 37, 31), (159, 158, 161, 164), (158, 31, 26, 161), (164, 161, 165, 167), (161, 26, 22, 165), (174, 164, 167, 169), (176, 174, 169, 171), (179, 177, 174, 176), (177, 159, 164, 174), (179, 141, 145, 177), (177, 145, 150, 159), (182, 179, 176, 185), (182, 138, 141, 179), (183, 182, 185, 188), (183, 133, 138, 182), (188, 185, 189, 192), (185, 176, 171, 189), (198, 188, 192, 193), (200, 198, 193, 195), (204, 202, 198, 200), (202, 183, 188, 198), (204, 126, 130, 202), (202, 130, 133, 183), (205, 204, 200, 210), (205, 122, 126, 204), (207, 205, 210, 211), (207, 118, 122, 205), (211, 210, 213, 215), (210, 200, 195, 213), (221, 211, 215, 218), (223, 221, 218, 219), (228, 226, 221, 223), (226, 207, 211, 221), (228, 110, 113, 226), (226, 113, 118, 207), (230, 228, 223, 233), (230, 105, 110, 228), (232, 230, 233, 236), (232, 101, 105, 230), (236, 233, 237, 240), (233, 223, 219, 237), (245, 236, 240, 241), (248, 245, 241, 243), (251, 249, 245, 248), (249, 232, 236, 245), (251, 94, 97, 249), (249, 97, 101, 232), (253, 251, 248, 256), (253, 89, 94, 251), (255, 253, 256, 259), (255, 85, 89, 253), (259, 256, 261, 262), (256, 248, 243, 261), (268, 259, 262, 265), (270, 268, 265, 267), (275, 273, 268, 270), (273, 255, 259, 268), (275, 78, 82, 273), (273, 82, 85, 255), (277, 275, 270, 280), (277, 74, 78, 275), (278, 277, 280, 282), (278, 70, 74, 277), (282, 280, 284, 285), (280, 270, 267, 284), (291, 282, 285, 288), (294, 291, 288, 290), (298, 296, 291, 294), (296, 278, 282, 291), (298, 62, 65, 296), (296, 65, 70, 278), (300, 298, 294, 304), (300, 57, 62, 298), (302, 300, 304, 305), (302, 53, 57, 300), (305, 304, 307, 309), (304, 294, 290, 307), (313, 305, 309, 312), (10, 313, 312, 16), (3, 315, 313, 10), (315, 302, 305, 313), (3, 47, 49, 315), (315, 49, 53, 302)])
me_cylinder_003.polygons.foreach_set('use_smooth', [True] * 658)
me_cylinder_003.polygons.foreach_set('material_index', [0, 0, 0, 0, 0, 0, 0, 0, 0, 0, 0, 0, 0, 0, 0, 0, 0, 0, 0, 0, 0, 0, 0, 0, 0, 0, 0, 0, 0, 0, 0, 0, 0, 0, 0, 0, 0, 0, 0, 0, 0, 0, 0, 0, 0, 0, 0, 0, 0, 0, 0, 0, 0, 0, 0, 0, 0, 0, 0, 0, 0, 0, 0, 0, 0, 0, 0, 0, 0, 0, 0, 0, 0, 0, 0, 0, 0, 0, 0, 0, 0, 0, 0, 0, 0, 0, 0, 0, 0, 0, 0, 0, 0, 0, 0, 0, 0, 0, 0, 0, 0, 0, 0, 0, 0, 0, 0, 0, 0, 0, 0, 0, 0, 0, 0, 0, 0, 0, 0, 0, 0, 0, 0, 0, 0, 0, 0, 0, 0, 0, 0, 1, 1, 1, 1, 1, 1, 1, 1, 1, 1, 1, 1, 1, 1, 1, 1, 1, 1, 1, 1, 1, 1, 1, 1, 1, 1, 1, 1, 1, 1, 1, 1, 0, 0, 0, 0, 0, 0, 0, 0, 0, 0, 0, 0, 0, 0, 0, 0, 0, 0, 0, 0, 0, 0, 0, 0, 0, 0, 0, 0, 0, 0, 0, 0, 0, 0, 0, 0, 0, 0, 0, 0, 0, 0, 0, 0, 0, 0, 0, 0, 0, 0, 0, 0, 0, 0, 0, 0, 0, 0, 0, 0, 0, 0, 0, 0, 0, 0, 0, 0, 0, 0, 0, 0, 0, 0, 0, 0, 0, 0, 0, 0, 0, 0, 0, 0, 0, 0, 0, 0, 0, 0, 0, 0, 0, 0, 0, 0, 0, 0, 0, 0, 0, 0, 0, 0, 0, 0, 0, 0, 0, 0, 0, 0, 0, 0, 0, 0, 0, 0, 0, 0, 0, 0, 0, 0, 0, 0, 0, 0, 0, 0, 0, 0, 0, 0, 0, 0, 0, 0, 0, 0, 0, 0, 0, 0, 0, 0, 0, 0, 0, 0, 0, 0, 0, 0, 0, 0, 0, 0, 0, 0, 0, 0, 0, 0, 0, 0, 0, 0, 0, 0, 0, 0, 0, 0, 0, 0, 0, 0, 0, 0, 0, 0, 0, 0, 0, 0, 0, 0, 0, 0, 0, 0, 0, 0, 0, 0, 0, 0, 0, 0, 0, 0, 0, 0, 0, 0, 0, 0, 0, 0, 0, 0, 0, 0, 0, 0, 0, 0, 0, 0, 0, 0, 0, 0, 0, 0, 0, 0, 0, 0, 0, 0, 0, 0, 0, 0, 0, 0, 0, 0, 0, 0, 0, 0, 0, 0, 0, 0, 0, 0, 0, 0, 0, 0, 0, 0, 0, 0, 0, 0, 0, 0, 0, 0, 0, 0, 0, 0, 0, 0, 0, 0, 0, 0, 0, 0, 0, 0, 0, 0, 0, 0, 0, 0, 0, 0, 0, 0, 0, 0, 0, 0, 0, 0, 0, 0, 0, 0, 0, 0, 0, 0, 0, 0, 0, 0, 0, 0, 0, 0, 0, 0, 0, 0, 0, 0, 0, 0, 0, 0, 0, 0, 0, 0, 0, 0, 0, 0, 0, 0, 0, 0, 0, 0, 0, 0, 0, 0, 0, 0, 0, 0, 0, 0, 0, 0, 0, 0, 0, 0, 0, 0, 0, 0, 0, 0, 0, 0, 0, 0, 0, 0, 0, 0, 0, 0, 0, 0, 0, 0, 0, 0, 0, 0, 0, 0, 0, 0, 0, 0, 0, 0, 0, 0, 0, 0, 0, 0, 0, 0, 0, 0, 0, 0, 0, 0, 0, 0, 0, 0, 0, 0, 0, 0, 0, 0, 0, 0, 0, 0, 0, 0, 0, 0, 0, 0, 0, 0, 0, 0, 0, 0, 0, 0, 0, 0, 0, 0, 0, 0, 0, 0, 0, 0, 0, 0, 0, 0, 0, 0, 0, 0, 0, 0, 0, 0, 0, 0, 0, 0, 0, 0, 0, 0, 0, 0, 0, 0, 0, 0, 0, 0, 0, 0, 0, 0, 0, 0, 0, 0, 0, 0, 0, 0, 0, 0, 0, 0, 0, 0, 0, 0, 0, 0, 0, 0, 0, 0, 0, 0, 0, 0, 0, 0, 0])
_uv = me_cylinder_003.uv_layers.new(name='UVMap')
_uv.uv.foreach_set('vector', [0.03125, 0.5, 0.03125, 0.9594, 0.0, 0.9594, 0.0, 0.5, 0.9375, 0.5, 0.9375, 0.9594, 0.9062, 0.9594, 0.9062, 0.5, 0.9062, 0.5, 0.9062, 0.9594, 0.875, 0.9594, 0.875, 0.5, 0.875, 0.5, 0.875, 0.9594, 0.8438, 0.9594, 0.8438, 0.5, 0.8438, 0.5, 0.8438, 0.9594, 0.8125, 0.9594, 0.8125, 0.5, 0.8125, 0.5, 0.8125, 0.9594, 0.7812, 0.9594, 0.7812, 0.5, 0.7812, 0.5, 0.7812, 0.9594, 0.75, 0.9594, 0.75, 0.5, 0.75, 0.5, 0.75, 0.9594, 0.7188, 0.9594, 0.7188, 0.5, 0.7188, 0.5, 0.7188, 0.9594, 0.6875, 0.9594, 0.6875, 0.5, 0.6875, 0.5, 0.6875, 0.9594, 0.6562, 0.9594, 0.6562, 0.5, 0.6562, 0.5, 0.6562, 0.9594, 0.625, 0.9594, 0.625, 0.5, 0.625, 0.5, 0.625, 0.9594, 0.5938, 0.9594, 0.5938, 0.5, 0.5938, 0.5, 0.5938, 0.9594, 0.5625, 0.9594, 0.5625, 0.5, 0.5625, 0.5, 0.5625, 0.9594, 0.5312, 0.9594, 0.5312, 0.5, 0.5312, 0.5, 0.5312, 0.9594, 0.5, 0.9594, 0.5, 0.5, 0.5, 0.5, 0.5, 0.9594, 0.4688, 0.9594, 0.4688, 0.5, 0.4688, 0.5, 0.4688, 0.9594, 0.4375, 0.9594, 0.4375, 0.5, 0.4375, 0.5, 0.4375, 0.9594, 0.4062, 0.9594, 0.4062, 0.5, 0.4062, 0.5, 0.4062, 0.9594, 0.375, 0.9594, 0.375, 0.5, 0.375, 0.5, 0.375, 0.9594, 0.3438, 0.9594, 0.3438, 0.5, 0.3438, 0.5, 0.3438, 0.9594, 0.3125, 0.9594, 0.3125, 0.5, 0.3125, 0.5, 0.3125, 0.9594, 0.2812, 0.9594, 0.2812, 0.5, 0.2812, 0.5, 0.2812, 0.9594, 0.25, 0.9594, 0.25, 0.5, 0.25, 0.5, 0.25, 0.9594, 0.2188, 0.9594, 0.2188, 0.5, 0.2188, 0.5, 0.2188, 0.9594, 0.1875, 0.9594, 0.1875, 0.5, 0.1875, 0.5, 0.1875, 0.9594, 0.1562, 0.9594, 0.1562, 0.5, 0.1562, 0.5, 0.1562, 0.9594, 0.125, 0.9594, 0.125, 0.5, 0.125, 0.5, 0.125, 0.9594, 0.09375, 0.9594, 0.09375, 0.5, 0.09375, 0.5, 0.09375, 0.9594, 0.0625, 0.9594, 0.0625, 0.5, 0.0625, 0.5, 0.0625, 0.9594, 0.03125, 0.9594, 0.03125, 0.5, 1.0, 0.5, 1.0, 0.9594, 0.9688, 0.9594, 0.9688, 0.5, 0.9688, 0.5, 0.9688, 0.9594, 0.9375, 0.9594, 0.9375, 0.5, 0.2812, 0.5, 0.25, 0.5, 0.25, 0.5, 0.2812, 0.5, 0.2968, 0.4854, 0.25, 0.49, 0.25, 0.4471, 0.2884, 0.4433, 0.3418, 0.4717, 0.2968, 0.4854, 0.2884, 0.4433, 0.3254, 0.4321, 0.3833, 0.4496, 0.3418, 0.4717, 0.3254, 0.4321, 0.3595, 0.4138, 0.4197, 0.4197, 0.3833, 0.4496, 0.3595, 0.4138, 0.3893, 0.3893, 0.4496, 0.3833, 0.4197, 0.4197, 0.3893, 0.3893, 0.4138, 0.3595, 0.4717, 0.3418, 0.4496, 0.3833, 0.4138, 0.3595, 0.4321, 0.3254, 0.4854, 0.2968, 0.4717, 0.3418, 0.4321, 0.3254, 0.4433, 0.2884, 0.49, 0.25, 0.4854, 0.2968, 0.4433, 0.2884, 0.4471, 0.25, 0.4854, 0.2032, 0.49, 0.25, 0.4471, 0.25, 0.4433, 0.2116, 0.4717, 0.1582, 0.4854, 0.2032, 0.4433, 0.2116, 0.4321, 0.1746, 0.4496, 0.1167, 0.4717, 0.1582, 0.4321, 0.1746, 0.4138, 0.1405, 0.4197, 0.08029, 0.4496, 0.1167, 0.4138, 0.1405, 0.3893, 0.1107, 0.3833, 0.05045, 0.4197, 0.08029, 0.3893, 0.1107, 0.3595, 0.08615, 0.3418, 0.02827, 0.3833, 0.05045, 0.3595, 0.08615, 0.3254, 0.06794, 0.2968, 0.01461, 0.3418, 0.02827, 0.3254, 0.06794, 0.2884, 0.05673, 0.25, 0.01, 0.2968, 0.01461, 0.2884, 0.05673, 0.25, 0.05294, 0.2032, 0.01461, 0.25, 0.01, 0.25, 0.05294, 0.2116, 0.05673, 0.1582, 0.02827, 0.2032, 0.01461, 0.2116, 0.05673, 0.1746, 0.06794, 0.1167, 0.05045, 0.1582, 0.02827, 0.1746, 0.06794, 0.1405, 0.08615, 0.08029, 0.08029, 0.1167, 0.05045, 0.1405, 0.08615, 0.1107, 0.1107, 0.05045, 0.1167, 0.08029, 0.08029, 0.1107, 0.1107, 0.08615, 0.1405, 0.02827, 0.1582, 0.05045, 0.1167, 0.08615, 0.1405, 0.06794, 0.1746, 0.01461, 0.2032, 0.02827, 0.1582, 0.06794, 0.1746, 0.05673, 0.2116, 0.01, 0.25, 0.01461, 0.2032, 0.05673, 0.2116, 0.05294, 0.25, 0.01461, 0.2968, 0.01, 0.25, 0.05294, 0.25, 0.05673, 0.2884, 0.02827, 0.3418, 0.01461, 0.2968, 0.05673, 0.2884, 0.06794, 0.3254, 0.05045, 0.3833, 0.02827, 0.3418, 0.06794, 0.3254, 0.08615, 0.3595, 0.08029, 0.4197, 0.05045, 0.3833, 0.08615, 0.3595, 0.1107, 0.3893, 0.1167, 0.4496, 0.08029, 0.4197, 0.1107, 0.3893, 0.1405, 0.4138, 0.1582, 0.4717, 0.1167, 0.4496, 0.1405, 0.4138, 0.1746, 0.4321, 0.2032, 0.4854, 0.1582, 0.4717, 0.1746, 0.4321, 0.2116, 0.4433, 0.25, 0.49, 0.2032, 0.4854, 0.2116, 0.4433, 0.25, 0.4471, 0.1227, 0.1318, 0.1227, 0.1931, 0.06794, 0.1746, 0.08615, 0.1405, 0.1107, 0.1107, 0.1405, 0.08615, 0.1746, 0.06794, 0.2116, 0.05673, 0.25, 0.05294, 0.2884, 0.05673, 0.3254, 0.06794, 0.3595, 0.08615, 0.3893, 0.1107, 0.4138, 0.1405, 0.4321, 0.1746, 0.4433, 0.2116, 0.4471, 0.25, 0.4433, 0.2884, 0.4321, 0.3254, 0.3773, 0.3069, 0.3773, 0.1318, 0.3773, 0.3682, 0.3773, 0.3069, 0.4321, 0.3254, 0.4138, 0.3595, 0.3893, 0.3893, 0.3595, 0.4138, 0.3254, 0.4321, 0.2884, 0.4433, 0.25, 0.4471, 0.2116, 0.4433, 0.1746, 0.4321, 0.1405, 0.4138, 0.1107, 0.3893, 0.08615, 0.3595, 0.06794, 0.3254, 0.05673, 0.2884, 0.05294, 0.25, 0.05673, 0.2116, 0.06794, 0.1746, 0.1227, 0.1931, 0.1227, 0.3682, 0.25, 0.5, 0.2188, 0.5, 0.2188, 0.5, 0.25, 0.5, 0.6875, 0.5, 0.6562, 0.5, 0.6562, 0.5, 0.6875, 0.5, 0.25, 0.5, 0.2188, 0.5, 0.2188, 0.5, 0.25, 0.5, 0.6562, 0.5, 0.625, 0.5, 0.625, 0.5, 0.6562, 0.5, 0.2188, 0.5, 0.1875, 0.5, 0.1875, 0.5, 0.2188, 0.5, 0.625, 0.5, 0.5938, 0.5, 0.5938, 0.5, 0.625, 0.5, 0.1875, 0.5, 0.1562, 0.5, 0.1562, 0.5, 0.1875, 0.5, 0.5938, 0.5, 0.5625, 0.5, 0.5625, 0.5, 0.5938, 0.5, 1.0, 0.5, 0.9688, 0.5, 0.9688, 0.5, 1.0, 0.5, 0.1562, 0.5, 0.125, 0.5, 0.125, 0.5, 0.1562, 0.5, 0.5625, 0.5, 0.5312, 0.5, 0.5312, 0.5, 0.5625, 0.5, 0.9688, 0.5, 0.9375, 0.5, 0.9375, 0.5, 0.9688, 0.5, 0.125, 0.5, 0.09375, 0.5, 0.09375, 0.5, 0.125, 0.5, 0.5312, 0.5, 0.5, 0.5, 0.5, 0.5, 0.5312, 0.5, 0.9375, 0.5, 0.9062, 0.5, 0.9062, 0.5, 0.9375, 0.5, 0.09375, 0.5, 0.0625, 0.5, 0.0625, 0.5, 0.09375, 0.5, 0.5, 0.5, 0.4688, 0.5, 0.4688, 0.5, 0.5, 0.5, 0.9062, 0.5, 0.875, 0.5, 0.875, 0.5, 0.9062, 0.5, 0.0625, 0.5, 0.03125, 0.5, 0.03125, 0.5, 0.0625, 0.5, 0.4688, 0.5, 0.4375, 0.5, 0.4375, 0.5, 0.4688, 0.5, 0.875, 0.5, 0.8438, 0.5, 0.8438, 0.5, 0.875, 0.5, 0.03125, 0.5, 0.0, 0.5, 0.0, 0.5, 0.03125, 0.5, 0.4375, 0.5, 0.4062, 0.5, 0.4062, 0.5, 0.4375, 0.5, 0.8438, 0.5, 0.8125, 0.5, 0.8125, 0.5, 0.8438, 0.5, 0.4062, 0.5, 0.375, 0.5, 0.375, 0.5, 0.4062, 0.5, 0.8125, 0.5, 0.7812, 0.5, 0.7812, 0.5, 0.8125, 0.5, 0.375, 0.5, 0.3438, 0.5, 0.3438, 0.5, 0.375, 0.5, 0.7812, 0.5, 0.75, 0.5, 0.75, 0.5, 0.7812, 0.5, 0.3438, 0.5, 0.3125, 0.5, 0.3125, 0.5, 0.3438, 0.5, 0.75, 0.5, 0.7188, 0.5, 0.7188, 0.5, 0.75, 0.5, 0.3125, 0.5, 0.2812, 0.5, 0.2812, 0.5, 0.3125, 0.5, 0.7188, 0.5, 0.6875, 0.5, 0.6875, 0.5, 0.7188, 0.5, 0.6582, 0.4717, 0.7032, 0.4854, 0.75, 0.49, 0.7968, 0.4854, 0.8418, 0.4717, 0.8833, 0.4496, 0.9197, 0.4197, 0.9496, 0.3833, 0.9717, 0.3418, 0.9854, 0.2968, 0.99, 0.25, 0.9854, 0.2032, 0.9717, 0.1582, 0.9496, 0.1167, 0.9197, 0.08029, 0.8833, 0.05045, 0.8418, 0.02827, 0.7968, 0.01461, 0.75, 0.01, 0.7032, 0.01461, 0.6582, 0.02827, 0.6167, 0.05045, 0.5803, 0.08029, 0.5504, 0.1167, 0.5283, 0.1582, 0.5146, 0.2032, 0.51, 0.25, 0.5146, 0.2968, 0.5283, 0.3418, 0.5504, 0.3833, 0.5803, 0.4197, 0.6167, 0.4496, 0.6562, 0.5, 0.625, 0.5, 0.625, 0.5, 0.6562, 0.5, 0.2188, 0.5, 0.1875, 0.5, 0.1875, 0.5, 0.2188, 0.5, 0.625, 0.5, 0.5938, 0.5, 0.5938, 0.5, 0.625, 0.5, 0.1875, 0.5, 0.1562, 0.5, 0.1562, 0.5, 0.1875, 0.5, 0.5938, 0.5, 0.5625, 0.5, 0.5625, 0.5, 0.5938, 0.5, 1.0, 0.5, 0.9688, 0.5, 0.9688, 0.5, 1.0, 0.5, 0.1562, 0.5, 0.125, 0.5, 0.125, 0.5, 0.1562, 0.5, 0.5625, 0.5, 0.5312, 0.5, 0.5312, 0.5, 0.5625, 0.5, 0.9688, 0.5, 0.9375, 0.5, 0.9375, 0.5, 0.9688, 0.5, 0.125, 0.5, 0.09375, 0.5, 0.09375, 0.5, 0.125, 0.5, 0.5312, 0.5, 0.5, 0.5, 0.5, 0.5, 0.5312, 0.5, 0.9375, 0.5, 0.9062, 0.5, 0.9062, 0.5, 0.9375, 0.5, 0.09375, 0.5, 0.0625, 0.5, 0.0625, 0.5, 0.09375, 0.5, 0.5, 0.5, 0.4688, 0.5, 0.4688, 0.5, 0.5, 0.5, 0.9062, 0.5, 0.875, 0.5, 0.875, 0.5, 0.9062, 0.5, 0.0625, 0.5, 0.03125, 0.5, 0.03125, 0.5, 0.0625, 0.5, 0.4688, 0.5, 0.4375, 0.5, 0.4375, 0.5, 0.4688, 0.5, 0.875, 0.5, 0.8438, 0.5, 0.8438, 0.5, 0.875, 0.5, 0.03125, 0.5, 0.0, 0.5, 0.0, 0.5, 0.03125, 0.5, 0.4375, 0.5, 0.4062, 0.5, 0.4062, 0.5, 0.4375, 0.5, 0.8438, 0.5, 0.8125, 0.5, 0.8125, 0.5, 0.8438, 0.5, 0.4062, 0.5, 0.375, 0.5, 0.375, 0.5, 0.4062, 0.5, 0.8125, 0.5, 0.7812, 0.5, 0.7812, 0.5, 0.8125, 0.5, 0.375, 0.5, 0.3438, 0.5, 0.3438, 0.5, 0.375, 0.5, 0.7812, 0.5, 0.75, 0.5, 0.75, 0.5, 0.7812, 0.5, 0.3438, 0.5, 0.3125, 0.5, 0.3125, 0.5, 0.3438, 0.5, 0.75, 0.5, 0.7188, 0.5, 0.7188, 0.5, 0.75, 0.5, 0.3125, 0.5, 0.2812, 0.5, 0.2812, 0.5, 0.3125, 0.5, 0.7188, 0.5, 0.6875, 0.5, 0.6875, 0.5, 0.7188, 0.5, 0.2812, 0.5, 0.25, 0.5, 0.25, 0.5, 0.2812, 0.5, 0.6875, 0.5, 0.6562, 0.5, 0.6562, 0.5, 0.6875, 0.5, 0.625, 0.25, 0.625, 0.5, 0.4969, 0.5, 0.4969, 0.25, 0.4969, 0.5649, 0.4969, 0.5, 0.625, 0.5, 0.625, 0.75, 0.4969, 0.75, 0.625, 0.7188, 0.625, 0.75, 0.625, 0.75, 0.625, 0.5, 0.625, 0.5, 0.625, 0.5, 0.625, 0.25, 0.625, 0.25, 0.625, 0.5, 0.625, 0.25, 0.625, 0.0, 0.625, 0.0, 0.625, 0.25, 0.625, 0.7957, 0.625, 1.0, 0.625, 1.0, 0.625, 0.75, 0.625, 0.75, 0.4969, 0.0, 0.625, 0.0, 0.625, 0.25, 0.4969, 0.25, 0.4969, 0.06489, 0.4969, 0.75, 0.625, 0.75, 0.625, 1.0, 0.4969, 1.0, 0.625, 0.25, 0.625, 0.5, 0.4969, 0.5, 0.4969, 0.25, 0.4969, 0.5649, 0.4969, 0.5, 0.625, 0.5, 0.625, 0.75, 0.4969, 0.75, 0.625, 0.75, 0.625, 0.5, 0.625, 0.5, 0.625, 0.75, 0.625, 0.2957, 0.625, 0.5, 0.625, 0.5, 0.625, 0.25, 0.625, 0.25, 0.625, 0.2188, 0.625, 0.25, 0.625, 0.25, 0.625, 0.0, 0.625, 0.0, 0.625, 1.0, 0.625, 1.0, 0.625, 0.75, 0.625, 0.75, 0.4969, 0.0, 0.625, 0.0, 0.625, 0.25, 0.4969, 0.25, 0.4969, 0.06489, 0.4969, 0.75, 0.625, 0.75, 0.625, 1.0, 0.4969, 1.0, 0.625, 0.25, 0.625, 0.5, 0.4969, 0.5, 0.4969, 0.25, 0.625, 0.5, 0.625, 0.75, 0.4969, 0.75, 0.4969, 0.5649, 0.4969, 0.5, 0.625, 0.5477, 0.625, 0.75, 0.625, 0.75, 0.625, 0.5, 0.625, 0.5, 0.625, 0.4686, 0.625, 0.5, 0.625, 0.5, 0.625, 0.25, 0.625, 0.25, 0.625, 0.25, 0.625, 0.0, 0.625, 0.0, 0.625, 0.25, 0.625, 1.0, 0.625, 0.75, 0.625, 0.75, 0.625, 1.0, 0.4969, 0.06489, 0.4969, 0.0, 0.625, 0.0, 0.625, 0.25, 0.4969, 0.25, 0.4969, 0.75, 0.625, 0.75, 0.625, 1.0, 0.4969, 1.0, 0.625, 0.25, 0.625, 0.5, 0.4969, 0.5, 0.4969, 0.25, 0.4969, 0.5, 0.625, 0.5, 0.625, 0.75, 0.4969, 0.75, 0.4969, 0.5649, 0.625, 0.75, 0.625, 0.75, 0.625, 0.5, 0.625, 0.5, 0.625, 0.5, 0.625, 0.25, 0.625, 0.25, 0.625, 0.5, 0.625, 0.0477, 0.625, 0.25, 0.625, 0.25, 0.625, 0.0, 0.625, 0.0, 0.625, 0.9686, 0.625, 1.0, 0.625, 1.0, 0.625, 0.75, 0.625, 0.75, 0.625, 0.0, 0.625, 0.25, 0.4969, 0.25, 0.4969, 0.06489, 0.4969, 0.0, 0.4969, 0.75, 0.625, 0.75, 0.625, 1.0, 0.4969, 1.0, 0.7032, 0.4854, 0.75, 0.49, 0.75, 0.4762, 0.7059, 0.4718, 0.75, 0.49, 0.7968, 0.4854, 0.7941, 0.4718, 0.75, 0.4762, 0.5932, 0.1085, 0.562, 0.1244, 0.5411, 0.1635, 0.5282, 0.2059, 0.5238, 0.25, 0.5282, 0.2941, 0.5411, 0.3365, 0.562, 0.3756, 0.5932, 0.3965, 0.5932, 0.3296, 0.6711, 0.3296, 0.6711, 0.4061, 0.6075, 0.4061, 0.6244, 0.438, 0.6635, 0.4589, 0.7059, 0.4718, 0.75, 0.4762, 0.7941, 0.4718, 0.8365, 0.4589, 0.8756, 0.438, 0.897, 0.4061, 0.8289, 0.4061, 0.8289, 0.3296, 0.9068, 0.3296, 0.9068, 0.3915, 0.938, 0.3756, 0.9589, 0.3365, 0.9718, 0.2941, 0.9762, 0.25, 0.9718, 0.2059, 0.9589, 0.1635, 0.938, 0.1244, 0.9068, 0.1035, 0.9068, 0.1704, 0.8289, 0.1704, 0.8289, 0.09392, 0.8925, 0.09392, 0.8756, 0.06196, 0.8365, 0.04106, 0.7941, 0.02819, 0.75, 0.02384, 0.7059, 0.02819, 0.6635, 0.04106, 0.6244, 0.06196, 0.603, 0.09393, 0.6711, 0.09392, 0.6711, 0.1704, 0.5932, 0.1704, 0.9068, 0.4061, 0.897, 0.4061, 0.8756, 0.438, 0.9099, 0.4099, 0.938, 0.3756, 0.9068, 0.3915, 0.9068, 0.09392, 0.9068, 0.1035, 0.938, 0.1244, 0.9099, 0.09008, 0.8756, 0.06196, 0.8925, 0.09392, 0.5932, 0.09392, 0.603, 0.09393, 0.6244, 0.06196, 0.5901, 0.09008, 0.562, 0.1244, 0.5932, 0.1085, 0.5932, 0.4061, 0.5932, 0.3965, 0.562, 0.3756, 0.5901, 0.4099, 0.6244, 0.438, 0.6075, 0.4061, 0.6582, 0.4717, 0.7032, 0.4854, 0.7059, 0.4718, 0.6635, 0.4589, 0.6167, 0.4496, 0.6582, 0.4717, 0.6635, 0.4589, 0.6244, 0.438, 0.5803, 0.4197, 0.6167, 0.4496, 0.6244, 0.438, 0.5901, 0.4099, 0.5504, 0.3833, 0.5803, 0.4197, 0.5901, 0.4099, 0.562, 0.3756, 0.5283, 0.3418, 0.5504, 0.3833, 0.562, 0.3756, 0.5411, 0.3365, 0.5146, 0.2968, 0.5283, 0.3418, 0.5411, 0.3365, 0.5282, 0.2941, 0.51, 0.25, 0.5146, 0.2968, 0.5282, 0.2941, 0.5238, 0.25, 0.5146, 0.2032, 0.51, 0.25, 0.5238, 0.25, 0.5282, 0.2059, 0.5283, 0.1582, 0.5146, 0.2032, 0.5282, 0.2059, 0.5411, 0.1635, 0.5504, 0.1167, 0.5283, 0.1582, 0.5411, 0.1635, 0.562, 0.1244, 0.5803, 0.08029, 0.5504, 0.1167, 0.562, 0.1244, 0.5901, 0.09008, 0.6167, 0.05045, 0.5803, 0.08029, 0.5901, 0.09008, 0.6244, 0.06196, 0.6582, 0.02827, 0.6167, 0.05045, 0.6244, 0.06196, 0.6635, 0.04106, 0.7032, 0.01461, 0.6582, 0.02827, 0.6635, 0.04106, 0.7059, 0.02819, 0.75, 0.01, 0.7032, 0.01461, 0.7059, 0.02819, 0.75, 0.02384, 0.7968, 0.01461, 0.75, 0.01, 0.75, 0.02384, 0.7941, 0.02819, 0.8418, 0.02827, 0.7968, 0.01461, 0.7941, 0.02819, 0.8365, 0.04106, 0.8833, 0.05045, 0.8418, 0.02827, 0.8365, 0.04106, 0.8756, 0.06196, 0.9197, 0.08029, 0.8833, 0.05045, 0.8756, 0.06196, 0.9099, 0.09008, 0.9496, 0.1167, 0.9197, 0.08029, 0.9099, 0.09008, 0.938, 0.1244, 0.9717, 0.1582, 0.9496, 0.1167, 0.938, 0.1244, 0.9589, 0.1635, 0.9854, 0.2032, 0.9717, 0.1582, 0.9589, 0.1635, 0.9718, 0.2059, 0.99, 0.25, 0.9854, 0.2032, 0.9718, 0.2059, 0.9762, 0.25, 0.9854, 0.2968, 0.99, 0.25, 0.9762, 0.25, 0.9718, 0.2941, 0.9717, 0.3418, 0.9854, 0.2968, 0.9718, 0.2941, 0.9589, 0.3365, 0.9496, 0.3833, 0.9717, 0.3418, 0.9589, 0.3365, 0.938, 0.3756, 0.9197, 0.4197, 0.9496, 0.3833, 0.938, 0.3756, 0.9099, 0.4099, 0.8833, 0.4496, 0.9197, 0.4197, 0.9099, 0.4099, 0.8756, 0.438, 0.8418, 0.4717, 0.8833, 0.4496, 0.8756, 0.438, 0.8365, 0.4589, 0.7968, 0.4854, 0.8418, 0.4717, 0.8365, 0.4589, 0.7941, 0.4718, 0.9688, 0.5957, 0.9688, 0.9043, 0.9375, 0.9043, 0.9375, 0.5957, 0.9375, 0.5957, 0.9375, 0.9043, 0.9062, 0.9043, 0.9062, 0.5957, 0.3833, 0.4496, 0.3418, 0.4717, 0.3365, 0.4589, 0.3756, 0.438, 0.3418, 0.4717, 0.2968, 0.4854, 0.2941, 0.4718, 0.3365, 0.4589, 0.4197, 0.4197, 0.3833, 0.4496, 0.3756, 0.438, 0.4099, 0.4099, 0.9062, 0.5957, 0.9062, 0.9043, 0.875, 0.9043, 0.875, 0.5957, 0.4496, 0.3833, 0.4197, 0.4197, 0.4099, 0.4099, 0.438, 0.3756, 0.875, 0.5957, 0.875, 0.9043, 0.8438, 0.9043, 0.8438, 0.5957, 0.4717, 0.3418, 0.4496, 0.3833, 0.438, 0.3756, 0.4589, 0.3365, 0.8438, 0.5957, 0.8438, 0.9043, 0.8125, 0.9043, 0.8125, 0.5957, 0.4854, 0.2968, 0.4717, 0.3418, 0.4589, 0.3365, 0.4718, 0.2941, 0.8125, 0.5957, 0.8125, 0.9043, 0.7812, 0.9043, 0.7812, 0.5957, 0.49, 0.25, 0.4854, 0.2968, 0.4718, 0.2941, 0.4762, 0.25, 0.7812, 0.5957, 0.7812, 0.9043, 0.75, 0.9043, 0.75, 0.5957, 0.4854, 0.2032, 0.49, 0.25, 0.4762, 0.25, 0.4718, 0.2059, 0.75, 0.5957, 0.75, 0.9043, 0.7188, 0.9043, 0.7188, 0.5957, 0.4717, 0.1582, 0.4854, 0.2032, 0.4718, 0.2059, 0.4589, 0.1635, 0.7188, 0.5957, 0.7188, 0.9043, 0.6875, 0.9043, 0.6875, 0.5957, 0.4496, 0.1167, 0.4717, 0.1582, 0.4589, 0.1635, 0.438, 0.1244, 0.6875, 0.5957, 0.6875, 0.9043, 0.6562, 0.9043, 0.6562, 0.5957, 0.4197, 0.08029, 0.4496, 0.1167, 0.438, 0.1244, 0.4099, 0.09008, 0.6562, 0.5957, 0.6562, 0.9043, 0.625, 0.9043, 0.625, 0.5957, 0.3833, 0.05045, 0.4197, 0.08029, 0.4099, 0.09008, 0.3756, 0.06196, 0.625, 0.5957, 0.625, 0.9043, 0.5938, 0.9043, 0.5938, 0.5957, 0.3418, 0.02827, 0.3833, 0.05045, 0.3756, 0.06196, 0.3365, 0.04106, 0.5938, 0.5957, 0.5938, 0.9043, 0.5625, 0.9043, 0.5625, 0.5957, 0.2968, 0.01461, 0.3418, 0.02827, 0.3365, 0.04106, 0.2941, 0.02819, 0.5625, 0.5957, 0.5625, 0.9043, 0.5312, 0.9043, 0.5312, 0.5957, 0.25, 0.01, 0.2968, 0.01461, 0.2941, 0.02819, 0.25, 0.02384, 0.5312, 0.5957, 0.5312, 0.9043, 0.5, 0.9043, 0.5, 0.5957, 0.2032, 0.01461, 0.25, 0.01, 0.25, 0.02384, 0.2059, 0.02819, 0.5, 0.5957, 0.5, 0.9043, 0.4688, 0.9043, 0.4688, 0.5957, 0.1582, 0.02827, 0.2032, 0.01461, 0.2059, 0.02819, 0.1635, 0.04106, 0.4688, 0.5957, 0.4688, 0.9043, 0.4375, 0.9043, 0.4375, 0.5957, 0.1167, 0.05045, 0.1582, 0.02827, 0.1635, 0.04106, 0.1244, 0.06196, 0.4375, 0.5957, 0.4375, 0.9043, 0.4062, 0.9043, 0.4062, 0.5957, 0.08029, 0.08029, 0.1167, 0.05045, 0.1244, 0.06196, 0.09008, 0.09008, 0.4062, 0.5957, 0.4062, 0.9043, 0.375, 0.9043, 0.375, 0.5957, 0.05045, 0.1167, 0.08029, 0.08029, 0.09008, 0.09008, 0.06196, 0.1244, 0.375, 0.5957, 0.375, 0.9043, 0.3438, 0.9043, 0.3438, 0.5957, 0.02827, 0.1582, 0.05045, 0.1167, 0.06196, 0.1244, 0.04106, 0.1635, 0.3438, 0.5957, 0.3438, 0.9043, 0.3125, 0.9043, 0.3125, 0.5957, 0.01461, 0.2032, 0.02827, 0.1582, 0.04106, 0.1635, 0.02819, 0.2059, 0.3125, 0.5957, 0.3125, 0.9043, 0.2812, 0.9043, 0.2812, 0.5957, 0.01, 0.25, 0.01461, 0.2032, 0.02819, 0.2059, 0.02384, 0.25, 0.2812, 0.5957, 0.2812, 0.9043, 0.25, 0.9043, 0.25, 0.5957, 0.01461, 0.2968, 0.01, 0.25, 0.02384, 0.25, 0.02819, 0.2941, 0.25, 0.5957, 0.25, 0.9043, 0.2188, 0.9043, 0.2188, 0.5957, 0.02827, 0.3418, 0.01461, 0.2968, 0.02819, 0.2941, 0.04106, 0.3365, 0.2188, 0.5957, 0.2188, 0.9043, 0.1875, 0.9043, 0.1875, 0.5957, 0.05045, 0.3833, 0.02827, 0.3418, 0.04106, 0.3365, 0.06196, 0.3756, 0.1875, 0.5957, 0.1875, 0.9043, 0.1562, 0.9043, 0.1562, 0.5957, 0.08029, 0.4197, 0.05045, 0.3833, 0.06196, 0.3756, 0.09008, 0.4099, 0.1562, 0.5957, 0.1562, 0.9043, 0.125, 0.9043, 0.125, 0.5957, 0.1167, 0.4496, 0.08029, 0.4197, 0.09008, 0.4099, 0.1244, 0.438, 0.125, 0.5957, 0.125, 0.9043, 0.09375, 0.9043, 0.09375, 0.5957, 0.1582, 0.4717, 0.1167, 0.4496, 0.1244, 0.438, 0.1635, 0.4589, 0.09375, 0.5957, 0.09375, 0.9043, 0.0625, 0.9043, 0.0625, 0.5957, 0.2032, 0.4854, 0.1582, 0.4717, 0.1635, 0.4589, 0.2059, 0.4718, 0.0625, 0.5957, 0.0625, 0.9043, 0.03125, 0.9043, 0.03125, 0.5957, 0.25, 0.49, 0.2032, 0.4854, 0.2059, 0.4718, 0.25, 0.4762, 0.03125, 0.5957, 0.03125, 0.9043, 0.0, 0.9043, 0.0, 0.5957, 0.2968, 0.4854, 0.25, 0.49, 0.25, 0.4762, 0.2941, 0.4718, 1.0, 0.5957, 1.0, 0.9043, 0.9688, 0.9043, 0.9688, 0.5957, 0.02819, 0.2941, 0.02384, 0.25, 0.02819, 0.2059, 0.04106, 0.1635, 0.06196, 0.1244, 0.09008, 0.09008, 0.1244, 0.06196, 0.1635, 0.04106, 0.2059, 0.02819, 0.25, 0.02384, 0.2941, 0.02819, 0.3365, 0.04106, 0.3756, 0.06196, 0.4099, 0.09008, 0.438, 0.1244, 0.4589, 0.1635, 0.4718, 0.2059, 0.4762, 0.25, 0.4718, 0.2941, 0.4589, 0.3365, 0.438, 0.3756, 0.4099, 0.4099, 0.3756, 0.438, 0.3365, 0.4589, 0.2941, 0.4718, 0.25, 0.4762, 0.2059, 0.4718, 0.1635, 0.4589, 0.1244, 0.438, 0.09008, 0.4099, 0.06196, 0.3756, 0.04106, 0.3365, 1.0, 0.5, 0.9688, 0.5, 0.9688, 0.5, 1.0, 0.5, 1.0, 0.5, 1.0, 0.9594, 0.9688, 0.9594, 0.9688, 0.5, 0.03125, 0.5, 0.0, 0.5, 0.0, 0.5, 0.03125, 0.5, 0.03125, 0.5, 0.03125, 0.9594, 0.0, 0.9594, 0.0, 0.5, 1.0, 0.5, 0.9688, 0.5, 0.9688, 0.5, 1.0, 0.5, 0.03125, 0.5, 0.0, 0.5, 0.0, 0.5, 0.03125, 0.5, 0.7032, 0.4854, 0.75, 0.49, 0.7968, 0.4854, 0.8418, 0.4717, 0.8833, 0.4496, 0.9197, 0.4197, 0.9496, 0.3833, 0.9717, 0.3418, 0.9854, 0.2968, 0.99, 0.25, 0.9854, 0.2032, 0.9717, 0.1582, 0.9496, 0.1167, 0.9197, 0.08029, 0.8833, 0.05045, 0.8418, 0.02827, 0.7968, 0.01461, 0.75, 0.01, 0.7032, 0.01461, 0.6582, 0.02827, 0.6167, 0.05045, 0.5803, 0.08029, 0.5504, 0.1167, 0.5283, 0.1582, 0.5146, 0.2032, 0.51, 0.25, 0.5146, 0.2968, 0.5283, 0.3418, 0.5504, 0.3833, 0.5803, 0.4197, 0.6167, 0.4496, 0.6582, 0.4717, 0.0625, 0.5, 0.03125, 0.5, 0.03125, 0.5, 0.0625, 0.5, 0.09375, 0.5, 0.0625, 0.5, 0.0625, 0.5, 0.09375, 0.5, 0.09375, 0.5, 0.0625, 0.5, 0.0625, 0.5, 0.09375, 0.5, 0.0625, 0.5, 0.03125, 0.5, 0.03125, 0.5, 0.0625, 0.5, 0.09375, 0.5, 0.09375, 0.9594, 0.0625, 0.9594, 0.0625, 0.5, 0.0625, 0.5, 0.0625, 0.9594, 0.03125, 0.9594, 0.03125, 0.5, 0.2032, 0.4854, 0.1582, 0.4717, 0.1746, 0.4321, 0.2116, 0.4433, 0.1582, 0.4717, 0.1167, 0.4496, 0.1405, 0.4138, 0.1746, 0.4321, 0.25, 0.49, 0.2032, 0.4854, 0.2116, 0.4433, 0.25, 0.4471, 0.1227, 0.1318, 0.1227, 0.1931, 0.06794, 0.1746, 0.08615, 0.1405, 0.1107, 0.1107, 0.1405, 0.08615, 0.1746, 0.06794, 0.2116, 0.05673, 0.25, 0.05294, 0.2884, 0.05673, 0.3254, 0.06794, 0.3595, 0.08615, 0.3893, 0.1107, 0.4138, 0.1405, 0.4321, 0.1746, 0.4433, 0.2116, 0.4471, 0.25, 0.4433, 0.2884, 0.4321, 0.3254, 0.3773, 0.3069, 0.3773, 0.1318, 0.3773, 0.3682, 0.3773, 0.3069, 0.4321, 0.3254, 0.4138, 0.3595, 0.3893, 0.3893, 0.3595, 0.4138, 0.3254, 0.4321, 0.2884, 0.4433, 0.25, 0.4471, 0.2116, 0.4433, 0.1746, 0.4321, 0.1405, 0.4138, 0.1107, 0.3893, 0.08615, 0.3595, 0.06794, 0.3254, 0.05673, 0.2884, 0.05294, 0.25, 0.05673, 0.2116, 0.06794, 0.1746, 0.1227, 0.1931, 0.1227, 0.3682, 0.2968, 0.4854, 0.25, 0.49, 0.25, 0.4471, 0.2884, 0.4433, 0.3418, 0.4717, 0.2968, 0.4854, 0.2884, 0.4433, 0.3254, 0.4321, 0.3833, 0.4496, 0.3418, 0.4717, 0.3254, 0.4321, 0.3595, 0.4138, 0.4197, 0.4197, 0.3833, 0.4496, 0.3595, 0.4138, 0.3893, 0.3893, 0.4496, 0.3833, 0.4197, 0.4197, 0.3893, 0.3893, 0.4138, 0.3595, 0.4717, 0.3418, 0.4496, 0.3833, 0.4138, 0.3595, 0.4321, 0.3254, 0.4854, 0.2968, 0.4717, 0.3418, 0.4321, 0.3254, 0.4433, 0.2884, 0.49, 0.25, 0.4854, 0.2968, 0.4433, 0.2884, 0.4471, 0.25, 0.4854, 0.2032, 0.49, 0.25, 0.4471, 0.25, 0.4433, 0.2116, 0.4717, 0.1582, 0.4854, 0.2032, 0.4433, 0.2116, 0.4321, 0.1746, 0.4496, 0.1167, 0.4717, 0.1582, 0.4321, 0.1746, 0.4138, 0.1405, 0.4197, 0.08029, 0.4496, 0.1167, 0.4138, 0.1405, 0.3893, 0.1107, 0.3833, 0.05045, 0.4197, 0.08029, 0.3893, 0.1107, 0.3595, 0.08615, 0.3418, 0.02827, 0.3833, 0.05045, 0.3595, 0.08615, 0.3254, 0.06794, 0.2968, 0.01461, 0.3418, 0.02827, 0.3254, 0.06794, 0.2884, 0.05673, 0.25, 0.01, 0.2968, 0.01461, 0.2884, 0.05673, 0.25, 0.05294, 0.2032, 0.01461, 0.25, 0.01, 0.25, 0.05294, 0.2116, 0.05673, 0.1582, 0.02827, 0.2032, 0.01461, 0.2116, 0.05673, 0.1746, 0.06794, 0.1167, 0.05045, 0.1582, 0.02827, 0.1746, 0.06794, 0.1405, 0.08615, 0.08029, 0.08029, 0.1167, 0.05045, 0.1405, 0.08615, 0.1107, 0.1107, 0.05045, 0.1167, 0.08029, 0.08029, 0.1107, 0.1107, 0.08615, 0.1405, 0.02827, 0.1582, 0.05045, 0.1167, 0.08615, 0.1405, 0.06794, 0.1746, 0.01461, 0.2032, 0.02827, 0.1582, 0.06794, 0.1746, 0.05673, 0.2116, 0.01, 0.25, 0.01461, 0.2032, 0.05673, 0.2116, 0.05294, 0.25, 0.01461, 0.2968, 0.01, 0.25, 0.05294, 0.25, 0.05673, 0.2884, 0.02827, 0.3418, 0.01461, 0.2968, 0.05673, 0.2884, 0.06794, 0.3254, 0.05045, 0.3833, 0.02827, 0.3418, 0.06794, 0.3254, 0.08615, 0.3595, 0.08029, 0.4197, 0.05045, 0.3833, 0.08615, 0.3595, 0.1107, 0.3893, 0.1167, 0.4496, 0.08029, 0.4197, 0.1107, 0.3893, 0.1405, 0.4138, 0.1562, 0.5, 0.1562, 0.9594, 0.125, 0.9594, 0.125, 0.5, 0.125, 0.5, 0.125, 0.9594, 0.09375, 0.9594, 0.09375, 0.5, 0.1562, 0.5, 0.125, 0.5, 0.125, 0.5, 0.1562, 0.5, 0.125, 0.5, 0.09375, 0.5, 0.09375, 0.5, 0.125, 0.5, 0.1562, 0.5, 0.125, 0.5, 0.125, 0.5, 0.1562, 0.5, 0.125, 0.5, 0.09375, 0.5, 0.09375, 0.5, 0.125, 0.5, 0.1875, 0.5, 0.1562, 0.5, 0.1562, 0.5, 0.1875, 0.5, 0.2188, 0.5, 0.1875, 0.5, 0.1875, 0.5, 0.2188, 0.5, 0.2188, 0.5, 0.1875, 0.5, 0.1875, 0.5, 0.2188, 0.5, 0.1875, 0.5, 0.1562, 0.5, 0.1562, 0.5, 0.1875, 0.5, 0.2188, 0.5, 0.2188, 0.9594, 0.1875, 0.9594, 0.1875, 0.5, 0.1875, 0.5, 0.1875, 0.9594, 0.1562, 0.9594, 0.1562, 0.5, 0.25, 0.5, 0.2188, 0.5, 0.2188, 0.5, 0.25, 0.5, 0.25, 0.5, 0.25, 0.9594, 0.2188, 0.9594, 0.2188, 0.5, 0.2812, 0.5, 0.25, 0.5, 0.25, 0.5, 0.2812, 0.5, 0.2812, 0.5, 0.2812, 0.9594, 0.25, 0.9594, 0.25, 0.5, 0.2812, 0.5, 0.25, 0.5, 0.25, 0.5, 0.2812, 0.5, 0.25, 0.5, 0.2188, 0.5, 0.2188, 0.5, 0.25, 0.5, 0.3125, 0.5, 0.2812, 0.5, 0.2812, 0.5, 0.3125, 0.5, 0.3438, 0.5, 0.3125, 0.5, 0.3125, 0.5, 0.3438, 0.5, 0.3438, 0.5, 0.3125, 0.5, 0.3125, 0.5, 0.3438, 0.5, 0.3125, 0.5, 0.2812, 0.5, 0.2812, 0.5, 0.3125, 0.5, 0.3438, 0.5, 0.3438, 0.9594, 0.3125, 0.9594, 0.3125, 0.5, 0.3125, 0.5, 0.3125, 0.9594, 0.2812, 0.9594, 0.2812, 0.5, 0.375, 0.5, 0.3438, 0.5, 0.3438, 0.5, 0.375, 0.5, 0.375, 0.5, 0.375, 0.9594, 0.3438, 0.9594, 0.3438, 0.5, 0.4062, 0.5, 0.375, 0.5, 0.375, 0.5, 0.4062, 0.5, 0.4062, 0.5, 0.4062, 0.9594, 0.375, 0.9594, 0.375, 0.5, 0.4062, 0.5, 0.375, 0.5, 0.375, 0.5, 0.4062, 0.5, 0.375, 0.5, 0.3438, 0.5, 0.3438, 0.5, 0.375, 0.5, 0.4375, 0.5, 0.4062, 0.5, 0.4062, 0.5, 0.4375, 0.5, 0.4688, 0.5, 0.4375, 0.5, 0.4375, 0.5, 0.4688, 0.5, 0.4688, 0.5, 0.4375, 0.5, 0.4375, 0.5, 0.4688, 0.5, 0.4375, 0.5, 0.4062, 0.5, 0.4062, 0.5, 0.4375, 0.5, 0.4688, 0.5, 0.4688, 0.9594, 0.4375, 0.9594, 0.4375, 0.5, 0.4375, 0.5, 0.4375, 0.9594, 0.4062, 0.9594, 0.4062, 0.5, 0.5, 0.5, 0.4688, 0.5, 0.4688, 0.5, 0.5, 0.5, 0.5, 0.5, 0.5, 0.9594, 0.4688, 0.9594, 0.4688, 0.5, 0.5312, 0.5, 0.5, 0.5, 0.5, 0.5, 0.5312, 0.5, 0.5312, 0.5, 0.5312, 0.9594, 0.5, 0.9594, 0.5, 0.5, 0.5312, 0.5, 0.5, 0.5, 0.5, 0.5, 0.5312, 0.5, 0.5, 0.5, 0.4688, 0.5, 0.4688, 0.5, 0.5, 0.5, 0.5625, 0.5, 0.5312, 0.5, 0.5312, 0.5, 0.5625, 0.5, 0.5938, 0.5, 0.5625, 0.5, 0.5625, 0.5, 0.5938, 0.5, 0.5938, 0.5, 0.5625, 0.5, 0.5625, 0.5, 0.5938, 0.5, 0.5625, 0.5, 0.5312, 0.5, 0.5312, 0.5, 0.5625, 0.5, 0.5938, 0.5, 0.5938, 0.9594, 0.5625, 0.9594, 0.5625, 0.5, 0.5625, 0.5, 0.5625, 0.9594, 0.5312, 0.9594, 0.5312, 0.5, 0.625, 0.5, 0.5938, 0.5, 0.5938, 0.5, 0.625, 0.5, 0.625, 0.5, 0.625, 0.9594, 0.5938, 0.9594, 0.5938, 0.5, 0.6562, 0.5, 0.625, 0.5, 0.625, 0.5, 0.6562, 0.5, 0.6562, 0.5, 0.6562, 0.9594, 0.625, 0.9594, 0.625, 0.5, 0.6562, 0.5, 0.625, 0.5, 0.625, 0.5, 0.6562, 0.5, 0.625, 0.5, 0.5938, 0.5, 0.5938, 0.5, 0.625, 0.5, 0.6875, 0.5, 0.6562, 0.5, 0.6562, 0.5, 0.6875, 0.5, 0.7188, 0.5, 0.6875, 0.5, 0.6875, 0.5, 0.7188, 0.5, 0.7188, 0.5, 0.6875, 0.5, 0.6875, 0.5, 0.7188, 0.5, 0.6875, 0.5, 0.6562, 0.5, 0.6562, 0.5, 0.6875, 0.5, 0.7188, 0.5, 0.7188, 0.9594, 0.6875, 0.9594, 0.6875, 0.5, 0.6875, 0.5, 0.6875, 0.9594, 0.6562, 0.9594, 0.6562, 0.5, 0.75, 0.5, 0.7188, 0.5, 0.7188, 0.5, 0.75, 0.5, 0.75, 0.5, 0.75, 0.9594, 0.7188, 0.9594, 0.7188, 0.5, 0.7812, 0.5, 0.75, 0.5, 0.75, 0.5, 0.7812, 0.5, 0.7812, 0.5, 0.7812, 0.9594, 0.75, 0.9594, 0.75, 0.5, 0.7812, 0.5, 0.75, 0.5, 0.75, 0.5, 0.7812, 0.5, 0.75, 0.5, 0.7188, 0.5, 0.7188, 0.5, 0.75, 0.5, 0.8125, 0.5, 0.7812, 0.5, 0.7812, 0.5, 0.8125, 0.5, 0.8438, 0.5, 0.8125, 0.5, 0.8125, 0.5, 0.8438, 0.5, 0.8438, 0.5, 0.8125, 0.5, 0.8125, 0.5, 0.8438, 0.5, 0.8125, 0.5, 0.7812, 0.5, 0.7812, 0.5, 0.8125, 0.5, 0.8438, 0.5, 0.8438, 0.9594, 0.8125, 0.9594, 0.8125, 0.5, 0.8125, 0.5, 0.8125, 0.9594, 0.7812, 0.9594, 0.7812, 0.5, 0.875, 0.5, 0.8438, 0.5, 0.8438, 0.5, 0.875, 0.5, 0.875, 0.5, 0.875, 0.9594, 0.8438, 0.9594, 0.8438, 0.5, 0.9062, 0.5, 0.875, 0.5, 0.875, 0.5, 0.9062, 0.5, 0.9062, 0.5, 0.9062, 0.9594, 0.875, 0.9594, 0.875, 0.5, 0.9062, 0.5, 0.875, 0.5, 0.875, 0.5, 0.9062, 0.5, 0.875, 0.5, 0.8438, 0.5, 0.8438, 0.5, 0.875, 0.5, 0.9375, 0.5, 0.9062, 0.5, 0.9062, 0.5, 0.9375, 0.5, 0.9688, 0.5, 0.9375, 0.5, 0.9375, 0.5, 0.9688, 0.5, 0.9688, 0.5, 0.9375, 0.5, 0.9375, 0.5, 0.9688, 0.5, 0.9375, 0.5, 0.9062, 0.5, 0.9062, 0.5, 0.9375, 0.5, 0.9688, 0.5, 0.9688, 0.9594, 0.9375, 0.9594, 0.9375, 0.5, 0.9375, 0.5, 0.9375, 0.9594, 0.9062, 0.9594, 0.9062, 0.5, 1.0, 0.5, 0.9688, 0.5, 0.9688, 0.5, 1.0, 0.5, 1.0, 0.5, 1.0, 0.9594, 0.9688, 0.9594, 0.9688, 0.5, 0.03125, 0.5, 0.0, 0.5, 0.0, 0.5, 0.03125, 0.5, 0.03125, 0.5, 0.03125, 0.9594, 0.0, 0.9594, 0.0, 0.5, 1.0, 0.5, 0.9688, 0.5, 0.9688, 0.5, 1.0, 0.5, 0.03125, 0.5, 0.0, 0.5, 0.0, 0.5, 0.03125, 0.5, 0.75, 0.01, 0.7032, 0.01461, 0.6582, 0.02827, 0.6167, 0.05045, 0.5803, 0.08029, 0.5504, 0.1167, 0.5283, 0.1582, 0.5146, 0.2032, 0.51, 0.25, 0.5146, 0.2968, 0.5283, 0.3418, 0.5504, 0.3833, 0.5803, 0.4197, 0.6167, 0.4496, 0.6582, 0.4717, 0.7032, 0.4854, 0.75, 0.49, 0.7968, 0.4854, 0.8418, 0.4717, 0.8833, 0.4496, 0.9197, 0.4197, 0.9496, 0.3833, 0.9717, 0.3418, 0.9854, 0.2968, 0.99, 0.25, 0.9854, 0.2032, 0.9717, 0.1582, 0.9496, 0.1167, 0.9197, 0.08029, 0.8833, 0.05045, 0.8418, 0.02827, 0.7968, 0.01461, 0.0625, 0.5, 0.03125, 0.5, 0.03125, 0.5, 0.0625, 0.5, 0.09375, 0.5, 0.0625, 0.5, 0.0625, 0.5, 0.09375, 0.5, 0.09375, 0.5, 0.0625, 0.5, 0.0625, 0.5, 0.09375, 0.5, 0.0625, 0.5, 0.03125, 0.5, 0.03125, 0.5, 0.0625, 0.5, 0.09375, 0.5, 0.09375, 0.9594, 0.0625, 0.9594, 0.0625, 0.5, 0.0625, 0.5, 0.0625, 0.9594, 0.03125, 0.9594, 0.03125, 0.5, 0.2032, 0.4854, 0.1582, 0.4717, 0.1746, 0.4321, 0.2116, 0.4433, 0.1582, 0.4717, 0.1167, 0.4496, 0.1405, 0.4138, 0.1746, 0.4321, 0.25, 0.49, 0.2032, 0.4854, 0.2116, 0.4433, 0.25, 0.4471, 0.1227, 0.1931, 0.06794, 0.1746, 0.08615, 0.1405, 0.1107, 0.1107, 0.1405, 0.08615, 0.1746, 0.06794, 0.2116, 0.05673, 0.25, 0.05294, 0.2884, 0.05673, 0.3254, 0.06794, 0.3595, 0.08615, 0.3893, 0.1107, 0.4138, 0.1405, 0.4321, 0.1746, 0.4433, 0.2116, 0.4471, 0.25, 0.4433, 0.2884, 0.4321, 0.3254, 0.3773, 0.3069, 0.3773, 0.1318, 0.1227, 0.1318, 0.3773, 0.3069, 0.4321, 0.3254, 0.4138, 0.3595, 0.3893, 0.3893, 0.3595, 0.4138, 0.3254, 0.4321, 0.2884, 0.4433, 0.25, 0.4471, 0.2116, 0.4433, 0.1746, 0.4321, 0.1405, 0.4138, 0.1107, 0.3893, 0.08615, 0.3595, 0.06794, 0.3254, 0.05673, 0.2884, 0.05294, 0.25, 0.05673, 0.2116, 0.06794, 0.1746, 0.1227, 0.1931, 0.1227, 0.3682, 0.3773, 0.3682, 0.2968, 0.4854, 0.25, 0.49, 0.25, 0.4471, 0.2884, 0.4433, 0.3418, 0.4717, 0.2968, 0.4854, 0.2884, 0.4433, 0.3254, 0.4321, 0.3833, 0.4496, 0.3418, 0.4717, 0.3254, 0.4321, 0.3595, 0.4138, 0.4197, 0.4197, 0.3833, 0.4496, 0.3595, 0.4138, 0.3893, 0.3893, 0.4496, 0.3833, 0.4197, 0.4197, 0.3893, 0.3893, 0.4138, 0.3595, 0.4717, 0.3418, 0.4496, 0.3833, 0.4138, 0.3595, 0.4321, 0.3254, 0.4854, 0.2968, 0.4717, 0.3418, 0.4321, 0.3254, 0.4433, 0.2884, 0.49, 0.25, 0.4854, 0.2968, 0.4433, 0.2884, 0.4471, 0.25, 0.4854, 0.2032, 0.49, 0.25, 0.4471, 0.25, 0.4433, 0.2116, 0.4717, 0.1582, 0.4854, 0.2032, 0.4433, 0.2116, 0.4321, 0.1746, 0.4496, 0.1167, 0.4717, 0.1582, 0.4321, 0.1746, 0.4138, 0.1405, 0.4197, 0.08029, 0.4496, 0.1167, 0.4138, 0.1405, 0.3893, 0.1107, 0.3833, 0.05045, 0.4197, 0.08029, 0.3893, 0.1107, 0.3595, 0.08615, 0.3418, 0.02827, 0.3833, 0.05045, 0.3595, 0.08615, 0.3254, 0.06794, 0.2968, 0.01461, 0.3418, 0.02827, 0.3254, 0.06794, 0.2884, 0.05673, 0.25, 0.01, 0.2968, 0.01461, 0.2884, 0.05673, 0.25, 0.05294, 0.2032, 0.01461, 0.25, 0.01, 0.25, 0.05294, 0.2116, 0.05673, 0.1582, 0.02827, 0.2032, 0.01461, 0.2116, 0.05673, 0.1746, 0.06794, 0.1167, 0.05045, 0.1582, 0.02827, 0.1746, 0.06794, 0.1405, 0.08615, 0.08029, 0.08029, 0.1167, 0.05045, 0.1405, 0.08615, 0.1107, 0.1107, 0.05045, 0.1167, 0.08029, 0.08029, 0.1107, 0.1107, 0.08615, 0.1405, 0.02827, 0.1582, 0.05045, 0.1167, 0.08615, 0.1405, 0.06794, 0.1746, 0.01461, 0.2032, 0.02827, 0.1582, 0.06794, 0.1746, 0.05673, 0.2116, 0.01, 0.25, 0.01461, 0.2032, 0.05673, 0.2116, 0.05294, 0.25, 0.01461, 0.2968, 0.01, 0.25, 0.05294, 0.25, 0.05673, 0.2884, 0.02827, 0.3418, 0.01461, 0.2968, 0.05673, 0.2884, 0.06794, 0.3254, 0.05045, 0.3833, 0.02827, 0.3418, 0.06794, 0.3254, 0.08615, 0.3595, 0.08029, 0.4197, 0.05045, 0.3833, 0.08615, 0.3595, 0.1107, 0.3893, 0.1167, 0.4496, 0.08029, 0.4197, 0.1107, 0.3893, 0.1405, 0.4138, 0.1562, 0.5, 0.1562, 0.9594, 0.125, 0.9594, 0.125, 0.5, 0.125, 0.5, 0.125, 0.9594, 0.09375, 0.9594, 0.09375, 0.5, 0.1562, 0.5, 0.125, 0.5, 0.125, 0.5, 0.1562, 0.5, 0.125, 0.5, 0.09375, 0.5, 0.09375, 0.5, 0.125, 0.5, 0.1562, 0.5, 0.125, 0.5, 0.125, 0.5, 0.1562, 0.5, 0.125, 0.5, 0.09375, 0.5, 0.09375, 0.5, 0.125, 0.5, 0.1875, 0.5, 0.1562, 0.5, 0.1562, 0.5, 0.1875, 0.5, 0.2188, 0.5, 0.1875, 0.5, 0.1875, 0.5, 0.2188, 0.5, 0.2188, 0.5, 0.1875, 0.5, 0.1875, 0.5, 0.2188, 0.5, 0.1875, 0.5, 0.1562, 0.5, 0.1562, 0.5, 0.1875, 0.5, 0.2188, 0.5, 0.2188, 0.9594, 0.1875, 0.9594, 0.1875, 0.5, 0.1875, 0.5, 0.1875, 0.9594, 0.1562, 0.9594, 0.1562, 0.5, 0.25, 0.5, 0.2188, 0.5, 0.2188, 0.5, 0.25, 0.5, 0.25, 0.5, 0.25, 0.9594, 0.2188, 0.9594, 0.2188, 0.5, 0.2812, 0.5, 0.25, 0.5, 0.25, 0.5, 0.2812, 0.5, 0.2812, 0.5, 0.2812, 0.9594, 0.25, 0.9594, 0.25, 0.5, 0.2812, 0.5, 0.25, 0.5, 0.25, 0.5, 0.2812, 0.5, 0.25, 0.5, 0.2188, 0.5, 0.2188, 0.5, 0.25, 0.5, 0.3125, 0.5, 0.2812, 0.5, 0.2812, 0.5, 0.3125, 0.5, 0.3438, 0.5, 0.3125, 0.5, 0.3125, 0.5, 0.3438, 0.5, 0.3438, 0.5, 0.3125, 0.5, 0.3125, 0.5, 0.3438, 0.5, 0.3125, 0.5, 0.2812, 0.5, 0.2812, 0.5, 0.3125, 0.5, 0.3438, 0.5, 0.3438, 0.9594, 0.3125, 0.9594, 0.3125, 0.5, 0.3125, 0.5, 0.3125, 0.9594, 0.2812, 0.9594, 0.2812, 0.5, 0.375, 0.5, 0.3438, 0.5, 0.3438, 0.5, 0.375, 0.5, 0.375, 0.5, 0.375, 0.9594, 0.3438, 0.9594, 0.3438, 0.5, 0.4062, 0.5, 0.375, 0.5, 0.375, 0.5, 0.4062, 0.5, 0.4062, 0.5, 0.4062, 0.9594, 0.375, 0.9594, 0.375, 0.5, 0.4062, 0.5, 0.375, 0.5, 0.375, 0.5, 0.4062, 0.5, 0.375, 0.5, 0.3438, 0.5, 0.3438, 0.5, 0.375, 0.5, 0.4375, 0.5, 0.4062, 0.5, 0.4062, 0.5, 0.4375, 0.5, 0.4688, 0.5, 0.4375, 0.5, 0.4375, 0.5, 0.4688, 0.5, 0.4688, 0.5, 0.4375, 0.5, 0.4375, 0.5, 0.4688, 0.5, 0.4375, 0.5, 0.4062, 0.5, 0.4062, 0.5, 0.4375, 0.5, 0.4688, 0.5, 0.4688, 0.9594, 0.4375, 0.9594, 0.4375, 0.5, 0.4375, 0.5, 0.4375, 0.9594, 0.4062, 0.9594, 0.4062, 0.5, 0.5, 0.5, 0.4688, 0.5, 0.4688, 0.5, 0.5, 0.5, 0.5, 0.5, 0.5, 0.9594, 0.4688, 0.9594, 0.4688, 0.5, 0.5312, 0.5, 0.5, 0.5, 0.5, 0.5, 0.5312, 0.5, 0.5312, 0.5, 0.5312, 0.9594, 0.5, 0.9594, 0.5, 0.5, 0.5312, 0.5, 0.5, 0.5, 0.5, 0.5, 0.5312, 0.5, 0.5, 0.5, 0.4688, 0.5, 0.4688, 0.5, 0.5, 0.5, 0.5625, 0.5, 0.5312, 0.5, 0.5312, 0.5, 0.5625, 0.5, 0.5938, 0.5, 0.5625, 0.5, 0.5625, 0.5, 0.5938, 0.5, 0.5938, 0.5, 0.5625, 0.5, 0.5625, 0.5, 0.5938, 0.5, 0.5625, 0.5, 0.5312, 0.5, 0.5312, 0.5, 0.5625, 0.5, 0.5938, 0.5, 0.5938, 0.9594, 0.5625, 0.9594, 0.5625, 0.5, 0.5625, 0.5, 0.5625, 0.9594, 0.5312, 0.9594, 0.5312, 0.5, 0.625, 0.5, 0.5938, 0.5, 0.5938, 0.5, 0.625, 0.5, 0.625, 0.5, 0.625, 0.9594, 0.5938, 0.9594, 0.5938, 0.5, 0.6562, 0.5, 0.625, 0.5, 0.625, 0.5, 0.6562, 0.5, 0.6562, 0.5, 0.6562, 0.9594, 0.625, 0.9594, 0.625, 0.5, 0.6562, 0.5, 0.625, 0.5, 0.625, 0.5, 0.6562, 0.5, 0.625, 0.5, 0.5938, 0.5, 0.5938, 0.5, 0.625, 0.5, 0.6875, 0.5, 0.6562, 0.5, 0.6562, 0.5, 0.6875, 0.5, 0.7188, 0.5, 0.6875, 0.5, 0.6875, 0.5, 0.7188, 0.5, 0.7188, 0.5, 0.6875, 0.5, 0.6875, 0.5, 0.7188, 0.5, 0.6875, 0.5, 0.6562, 0.5, 0.6562, 0.5, 0.6875, 0.5, 0.7188, 0.5, 0.7188, 0.9594, 0.6875, 0.9594, 0.6875, 0.5, 0.6875, 0.5, 0.6875, 0.9594, 0.6562, 0.9594, 0.6562, 0.5, 0.75, 0.5, 0.7188, 0.5, 0.7188, 0.5, 0.75, 0.5, 0.75, 0.5, 0.75, 0.9594, 0.7188, 0.9594, 0.7188, 0.5, 0.7812, 0.5, 0.75, 0.5, 0.75, 0.5, 0.7812, 0.5, 0.7812, 0.5, 0.7812, 0.9594, 0.75, 0.9594, 0.75, 0.5, 0.7812, 0.5, 0.75, 0.5, 0.75, 0.5, 0.7812, 0.5, 0.75, 0.5, 0.7188, 0.5, 0.7188, 0.5, 0.75, 0.5, 0.8125, 0.5, 0.7812, 0.5, 0.7812, 0.5, 0.8125, 0.5, 0.8438, 0.5, 0.8125, 0.5, 0.8125, 0.5, 0.8438, 0.5, 0.8438, 0.5, 0.8125, 0.5, 0.8125, 0.5, 0.8438, 0.5, 0.8125, 0.5, 0.7812, 0.5, 0.7812, 0.5, 0.8125, 0.5, 0.8438, 0.5, 0.8438, 0.9594, 0.8125, 0.9594, 0.8125, 0.5, 0.8125, 0.5, 0.8125, 0.9594, 0.7812, 0.9594, 0.7812, 0.5, 0.875, 0.5, 0.8438, 0.5, 0.8438, 0.5, 0.875, 0.5, 0.875, 0.5, 0.875, 0.9594, 0.8438, 0.9594, 0.8438, 0.5, 0.9062, 0.5, 0.875, 0.5, 0.875, 0.5, 0.9062, 0.5, 0.9062, 0.5, 0.9062, 0.9594, 0.875, 0.9594, 0.875, 0.5, 0.9062, 0.5, 0.875, 0.5, 0.875, 0.5, 0.9062, 0.5, 0.875, 0.5, 0.8438, 0.5, 0.8438, 0.5, 0.875, 0.5, 0.9375, 0.5, 0.9062, 0.5, 0.9062, 0.5, 0.9375, 0.5, 0.9688, 0.5, 0.9375, 0.5, 0.9375, 0.5, 0.9688, 0.5, 0.9688, 0.5, 0.9375, 0.5, 0.9375, 0.5, 0.9688, 0.5, 0.9375, 0.5, 0.9062, 0.5, 0.9062, 0.5, 0.9375, 0.5, 0.9688, 0.5, 0.9688, 0.9594, 0.9375, 0.9594, 0.9375, 0.5, 0.9375, 0.5, 0.9375, 0.9594, 0.9062, 0.9594, 0.9062, 0.5, 1.0, 0.5, 0.9688, 0.5, 0.9688, 0.5, 1.0, 0.5, 1.0, 0.5, 1.0, 0.9594, 0.9688, 0.9594, 0.9688, 0.5, 0.03125, 0.5, 0.0, 0.5, 0.0, 0.5, 0.03125, 0.5, 0.03125, 0.5, 0.03125, 0.9594, 0.0, 0.9594, 0.0, 0.5, 1.0, 0.5, 0.9688, 0.5, 0.9688, 0.5, 1.0, 0.5, 0.03125, 0.5, 0.0, 0.5, 0.0, 0.5, 0.03125, 0.5, 0.7968, 0.01461, 0.75, 0.01, 0.7032, 0.01461, 0.6582, 0.02827, 0.6167, 0.05045, 0.5803, 0.08029, 0.5504, 0.1167, 0.5283, 0.1582, 0.5146, 0.2032, 0.51, 0.25, 0.5146, 0.2968, 0.5283, 0.3418, 0.5504, 0.3833, 0.5803, 0.4197, 0.6167, 0.4496, 0.6582, 0.4717, 0.7032, 0.4854, 0.75, 0.49, 0.7968, 0.4854, 0.8418, 0.4717, 0.8833, 0.4496, 0.9197, 0.4197, 0.9496, 0.3833, 0.9717, 0.3418, 0.9854, 0.2968, 0.99, 0.25, 0.9854, 0.2032, 0.9717, 0.1582, 0.9496, 0.1167, 0.9197, 0.08029, 0.8833, 0.05045, 0.8418, 0.02827, 0.0625, 0.5, 0.03125, 0.5, 0.03125, 0.5, 0.0625, 0.5, 0.09375, 0.5, 0.0625, 0.5, 0.0625, 0.5, 0.09375, 0.5, 0.09375, 0.5, 0.0625, 0.5, 0.0625, 0.5, 0.09375, 0.5, 0.0625, 0.5, 0.03125, 0.5, 0.03125, 0.5, 0.0625, 0.5, 0.09375, 0.5, 0.09375, 0.9594, 0.0625, 0.9594, 0.0625, 0.5, 0.0625, 0.5, 0.0625, 0.9594, 0.03125, 0.9594, 0.03125, 0.5, 0.2032, 0.4854, 0.1582, 0.4717, 0.1746, 0.4321, 0.2116, 0.4433, 0.1582, 0.4717, 0.1167, 0.4496, 0.1405, 0.4138, 0.1746, 0.4321, 0.25, 0.49, 0.2032, 0.4854, 0.2116, 0.4433, 0.25, 0.4471, 0.06794, 0.1746, 0.08615, 0.1405, 0.1107, 0.1107, 0.1405, 0.08615, 0.1746, 0.06794, 0.2116, 0.05673, 0.25, 0.05294, 0.2884, 0.05673, 0.3254, 0.06794, 0.3595, 0.08615, 0.3893, 0.1107, 0.4138, 0.1405, 0.4321, 0.1746, 0.4433, 0.2116, 0.4471, 0.25, 0.4433, 0.2884, 0.4321, 0.3254, 0.3773, 0.3069, 0.3773, 0.1318, 0.1227, 0.1318, 0.1227, 0.1931, 0.4321, 0.3254, 0.4138, 0.3595, 0.3893, 0.3893, 0.3595, 0.4138, 0.3254, 0.4321, 0.2884, 0.4433, 0.25, 0.4471, 0.2116, 0.4433, 0.1746, 0.4321, 0.1405, 0.4138, 0.1107, 0.3893, 0.08615, 0.3595, 0.06794, 0.3254, 0.05673, 0.2884, 0.05294, 0.25, 0.05673, 0.2116, 0.06794, 0.1746, 0.1227, 0.1931, 0.1227, 0.3682, 0.3773, 0.3682, 0.3773, 0.3069, 0.2968, 0.4854, 0.25, 0.49, 0.25, 0.4471, 0.2884, 0.4433, 0.3418, 0.4717, 0.2968, 0.4854, 0.2884, 0.4433, 0.3254, 0.4321, 0.3833, 0.4496, 0.3418, 0.4717, 0.3254, 0.4321, 0.3595, 0.4138, 0.4197, 0.4197, 0.3833, 0.4496, 0.3595, 0.4138, 0.3893, 0.3893, 0.4496, 0.3833, 0.4197, 0.4197, 0.3893, 0.3893, 0.4138, 0.3595, 0.4717, 0.3418, 0.4496, 0.3833, 0.4138, 0.3595, 0.4321, 0.3254, 0.4854, 0.2968, 0.4717, 0.3418, 0.4321, 0.3254, 0.4433, 0.2884, 0.49, 0.25, 0.4854, 0.2968, 0.4433, 0.2884, 0.4471, 0.25, 0.4854, 0.2032, 0.49, 0.25, 0.4471, 0.25, 0.4433, 0.2116, 0.4717, 0.1582, 0.4854, 0.2032, 0.4433, 0.2116, 0.4321, 0.1746, 0.4496, 0.1167, 0.4717, 0.1582, 0.4321, 0.1746, 0.4138, 0.1405, 0.4197, 0.08029, 0.4496, 0.1167, 0.4138, 0.1405, 0.3893, 0.1107, 0.3833, 0.05045, 0.4197, 0.08029, 0.3893, 0.1107, 0.3595, 0.08615, 0.3418, 0.02827, 0.3833, 0.05045, 0.3595, 0.08615, 0.3254, 0.06794, 0.2968, 0.01461, 0.3418, 0.02827, 0.3254, 0.06794, 0.2884, 0.05673, 0.25, 0.01, 0.2968, 0.01461, 0.2884, 0.05673, 0.25, 0.05294, 0.2032, 0.01461, 0.25, 0.01, 0.25, 0.05294, 0.2116, 0.05673, 0.1582, 0.02827, 0.2032, 0.01461, 0.2116, 0.05673, 0.1746, 0.06794, 0.1167, 0.05045, 0.1582, 0.02827, 0.1746, 0.06794, 0.1405, 0.08615, 0.08029, 0.08029, 0.1167, 0.05045, 0.1405, 0.08615, 0.1107, 0.1107, 0.05045, 0.1167, 0.08029, 0.08029, 0.1107, 0.1107, 0.08615, 0.1405, 0.02827, 0.1582, 0.05045, 0.1167, 0.08615, 0.1405, 0.06794, 0.1746, 0.01461, 0.2032, 0.02827, 0.1582, 0.06794, 0.1746, 0.05673, 0.2116, 0.01, 0.25, 0.01461, 0.2032, 0.05673, 0.2116, 0.05294, 0.25, 0.01461, 0.2968, 0.01, 0.25, 0.05294, 0.25, 0.05673, 0.2884, 0.02827, 0.3418, 0.01461, 0.2968, 0.05673, 0.2884, 0.06794, 0.3254, 0.05045, 0.3833, 0.02827, 0.3418, 0.06794, 0.3254, 0.08615, 0.3595, 0.08029, 0.4197, 0.05045, 0.3833, 0.08615, 0.3595, 0.1107, 0.3893, 0.1167, 0.4496, 0.08029, 0.4197, 0.1107, 0.3893, 0.1405, 0.4138, 0.1562, 0.5, 0.1562, 0.9594, 0.125, 0.9594, 0.125, 0.5, 0.125, 0.5, 0.125, 0.9594, 0.09375, 0.9594, 0.09375, 0.5, 0.1562, 0.5, 0.125, 0.5, 0.125, 0.5, 0.1562, 0.5, 0.125, 0.5, 0.09375, 0.5, 0.09375, 0.5, 0.125, 0.5, 0.1562, 0.5, 0.125, 0.5, 0.125, 0.5, 0.1562, 0.5, 0.125, 0.5, 0.09375, 0.5, 0.09375, 0.5, 0.125, 0.5, 0.1875, 0.5, 0.1562, 0.5, 0.1562, 0.5, 0.1875, 0.5, 0.2188, 0.5, 0.1875, 0.5, 0.1875, 0.5, 0.2188, 0.5, 0.2188, 0.5, 0.1875, 0.5, 0.1875, 0.5, 0.2188, 0.5, 0.1875, 0.5, 0.1562, 0.5, 0.1562, 0.5, 0.1875, 0.5, 0.2188, 0.5, 0.2188, 0.9594, 0.1875, 0.9594, 0.1875, 0.5, 0.1875, 0.5, 0.1875, 0.9594, 0.1562, 0.9594, 0.1562, 0.5, 0.25, 0.5, 0.2188, 0.5, 0.2188, 0.5, 0.25, 0.5, 0.25, 0.5, 0.25, 0.9594, 0.2188, 0.9594, 0.2188, 0.5, 0.2812, 0.5, 0.25, 0.5, 0.25, 0.5, 0.2812, 0.5, 0.2812, 0.5, 0.2812, 0.9594, 0.25, 0.9594, 0.25, 0.5, 0.2812, 0.5, 0.25, 0.5, 0.25, 0.5, 0.2812, 0.5, 0.25, 0.5, 0.2188, 0.5, 0.2188, 0.5, 0.25, 0.5, 0.3125, 0.5, 0.2812, 0.5, 0.2812, 0.5, 0.3125, 0.5, 0.3438, 0.5, 0.3125, 0.5, 0.3125, 0.5, 0.3438, 0.5, 0.3438, 0.5, 0.3125, 0.5, 0.3125, 0.5, 0.3438, 0.5, 0.3125, 0.5, 0.2812, 0.5, 0.2812, 0.5, 0.3125, 0.5, 0.3438, 0.5, 0.3438, 0.9594, 0.3125, 0.9594, 0.3125, 0.5, 0.3125, 0.5, 0.3125, 0.9594, 0.2812, 0.9594, 0.2812, 0.5, 0.375, 0.5, 0.3438, 0.5, 0.3438, 0.5, 0.375, 0.5, 0.375, 0.5, 0.375, 0.9594, 0.3438, 0.9594, 0.3438, 0.5, 0.4062, 0.5, 0.375, 0.5, 0.375, 0.5, 0.4062, 0.5, 0.4062, 0.5, 0.4062, 0.9594, 0.375, 0.9594, 0.375, 0.5, 0.4062, 0.5, 0.375, 0.5, 0.375, 0.5, 0.4062, 0.5, 0.375, 0.5, 0.3438, 0.5, 0.3438, 0.5, 0.375, 0.5, 0.4375, 0.5, 0.4062, 0.5, 0.4062, 0.5, 0.4375, 0.5, 0.4688, 0.5, 0.4375, 0.5, 0.4375, 0.5, 0.4688, 0.5, 0.4688, 0.5, 0.4375, 0.5, 0.4375, 0.5, 0.4688, 0.5, 0.4375, 0.5, 0.4062, 0.5, 0.4062, 0.5, 0.4375, 0.5, 0.4688, 0.5, 0.4688, 0.9594, 0.4375, 0.9594, 0.4375, 0.5, 0.4375, 0.5, 0.4375, 0.9594, 0.4062, 0.9594, 0.4062, 0.5, 0.5, 0.5, 0.4688, 0.5, 0.4688, 0.5, 0.5, 0.5, 0.5, 0.5, 0.5, 0.9594, 0.4688, 0.9594, 0.4688, 0.5, 0.5312, 0.5, 0.5, 0.5, 0.5, 0.5, 0.5312, 0.5, 0.5312, 0.5, 0.5312, 0.9594, 0.5, 0.9594, 0.5, 0.5, 0.5312, 0.5, 0.5, 0.5, 0.5, 0.5, 0.5312, 0.5, 0.5, 0.5, 0.4688, 0.5, 0.4688, 0.5, 0.5, 0.5, 0.5625, 0.5, 0.5312, 0.5, 0.5312, 0.5, 0.5625, 0.5, 0.5938, 0.5, 0.5625, 0.5, 0.5625, 0.5, 0.5938, 0.5, 0.5938, 0.5, 0.5625, 0.5, 0.5625, 0.5, 0.5938, 0.5, 0.5625, 0.5, 0.5312, 0.5, 0.5312, 0.5, 0.5625, 0.5, 0.5938, 0.5, 0.5938, 0.9594, 0.5625, 0.9594, 0.5625, 0.5, 0.5625, 0.5, 0.5625, 0.9594, 0.5312, 0.9594, 0.5312, 0.5, 0.625, 0.5, 0.5938, 0.5, 0.5938, 0.5, 0.625, 0.5, 0.625, 0.5, 0.625, 0.9594, 0.5938, 0.9594, 0.5938, 0.5, 0.6562, 0.5, 0.625, 0.5, 0.625, 0.5, 0.6562, 0.5, 0.6562, 0.5, 0.6562, 0.9594, 0.625, 0.9594, 0.625, 0.5, 0.6562, 0.5, 0.625, 0.5, 0.625, 0.5, 0.6562, 0.5, 0.625, 0.5, 0.5938, 0.5, 0.5938, 0.5, 0.625, 0.5, 0.6875, 0.5, 0.6562, 0.5, 0.6562, 0.5, 0.6875, 0.5, 0.7188, 0.5, 0.6875, 0.5, 0.6875, 0.5, 0.7188, 0.5, 0.7188, 0.5, 0.6875, 0.5, 0.6875, 0.5, 0.7188, 0.5, 0.6875, 0.5, 0.6562, 0.5, 0.6562, 0.5, 0.6875, 0.5, 0.7188, 0.5, 0.7188, 0.9594, 0.6875, 0.9594, 0.6875, 0.5, 0.6875, 0.5, 0.6875, 0.9594, 0.6562, 0.9594, 0.6562, 0.5, 0.75, 0.5, 0.7188, 0.5, 0.7188, 0.5, 0.75, 0.5, 0.75, 0.5, 0.75, 0.9594, 0.7188, 0.9594, 0.7188, 0.5, 0.7812, 0.5, 0.75, 0.5, 0.75, 0.5, 0.7812, 0.5, 0.7812, 0.5, 0.7812, 0.9594, 0.75, 0.9594, 0.75, 0.5, 0.7812, 0.5, 0.75, 0.5, 0.75, 0.5, 0.7812, 0.5, 0.75, 0.5, 0.7188, 0.5, 0.7188, 0.5, 0.75, 0.5, 0.8125, 0.5, 0.7812, 0.5, 0.7812, 0.5, 0.8125, 0.5, 0.8438, 0.5, 0.8125, 0.5, 0.8125, 0.5, 0.8438, 0.5, 0.8438, 0.5, 0.8125, 0.5, 0.8125, 0.5, 0.8438, 0.5, 0.8125, 0.5, 0.7812, 0.5, 0.7812, 0.5, 0.8125, 0.5, 0.8438, 0.5, 0.8438, 0.9594, 0.8125, 0.9594, 0.8125, 0.5, 0.8125, 0.5, 0.8125, 0.9594, 0.7812, 0.9594, 0.7812, 0.5, 0.875, 0.5, 0.8438, 0.5, 0.8438, 0.5, 0.875, 0.5, 0.875, 0.5, 0.875, 0.9594, 0.8438, 0.9594, 0.8438, 0.5, 0.9062, 0.5, 0.875, 0.5, 0.875, 0.5, 0.9062, 0.5, 0.9062, 0.5, 0.9062, 0.9594, 0.875, 0.9594, 0.875, 0.5, 0.9062, 0.5, 0.875, 0.5, 0.875, 0.5, 0.9062, 0.5, 0.875, 0.5, 0.8438, 0.5, 0.8438, 0.5, 0.875, 0.5, 0.9375, 0.5, 0.9062, 0.5, 0.9062, 0.5, 0.9375, 0.5, 0.9688, 0.5, 0.9375, 0.5, 0.9375, 0.5, 0.9688, 0.5, 0.9688, 0.5, 0.9375, 0.5, 0.9375, 0.5, 0.9688, 0.5, 0.9375, 0.5, 0.9062, 0.5, 0.9062, 0.5, 0.9375, 0.5, 0.9688, 0.5, 0.9688, 0.9594, 0.9375, 0.9594, 0.9375, 0.5, 0.9375, 0.5, 0.9375, 0.9594, 0.9062, 0.9594, 0.9062, 0.5])
me_cylinder_003.materials.append(mat_brown)
me_cylinder_003.materials.append(mat_metal)
me_cylinder_003.update()

# ---- objects
ob_table = bpy.data.objects.new('Table', me_cylinder_003)

# ---- transforms, parenting, visibility, modifiers, constraints
ob_table.location = (0.0, 0.0, 0.0)
_m = ob_table.modifiers.new('Auto Smooth', 'NODES')
_m.node_group = ng_auto_smooth
_gi = [s.identifier for s in ng_auto_smooth.interface.items_tree if s.item_type == 'SOCKET' and s.in_out == 'INPUT']
_m[_gi[1]] = 0.5236  # Angle

# ---- collection membership
col_collection.objects.link(ob_table)

# ---- scene / render settings (as saved in the file)
scene.frame_start = 1; scene.frame_end = 250; scene.frame_set(1)
scene.render.engine = 'BLENDER_EEVEE_NEXT'
scene.cycles.sampling_pattern = 'TABULATED_SOBOL'
scene.cycles.use_light_tree = False
scene.eevee.use_gtao = True
scene.view_settings.view_transform = 'Filmic'
bpy.context.view_layer.update()

# ---- added for rendering (the .blend has no active camera and no usable light): camera, sun
cam_auto = bpy.data.cameras.new('AutoCamera')
cam_auto.lens = 50.0
cam_auto.sensor_width = 36.0
cam_auto.clip_end = 1000.0
ob_auto_camera = bpy.data.objects.new('AutoCamera', cam_auto)
scene.collection.objects.link(ob_auto_camera)
ob_auto_camera.location = (6.52633, -7.8316, 7.24188)
ob_auto_camera.rotation_euler = (1.09748, -7.21219e-08, 0.694738)
scene.camera = ob_auto_camera
light_auto_sun = bpy.data.lights.new('AutoSun', 'SUN')
light_auto_sun.energy = 3.0
light_auto_sun.angle = 0.0523599
ob_auto_sun = bpy.data.objects.new('AutoSun', light_auto_sun)
scene.collection.objects.link(ob_auto_sun)
ob_auto_sun.rotation_euler = (0.872665, 0.174533, 0.523599)
bpy.context.view_layer.update()
